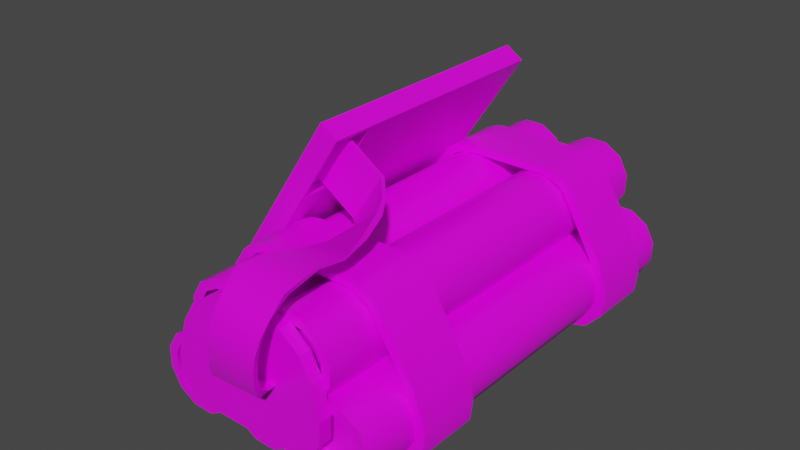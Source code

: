 # Source: TimeBomb.blend  (saved by Blender 3.5.10; exported with 4.5.12 LTS)
import bpy
from mathutils import Matrix  # noqa: F401  (used for matrix-valued properties, if any)

bpy.ops.wm.read_factory_settings(use_empty=True)
scene = bpy.context.scene
scene.name = 'Scene'

# ---- collections
col_collection = bpy.data.collections.new('Collection'); scene.collection.children.link(col_collection)

# ---- images (referenced by path relative to the original .blend; pixels are not part of the script)
import os
ASSET_DIR = os.environ.get("B2B_ASSET_DIR", "")  # directory of the original .blend (textures are referenced by path, not embedded)
HERE = os.path.dirname(os.path.abspath(__file__))  # packed textures are extracted next to this script under _unpacked/

def load_image(name, relpath, width, height, colorspace="sRGB"):
    """Load a texture the original file referenced (path relative to the .blend, or extracted next to this script)."""
    p = next((c for c in (os.path.join(HERE, relpath), os.path.join(ASSET_DIR, relpath)) if relpath and os.path.exists(c)), "")
    if p:
        img = bpy.data.images.load(p, check_existing=True)
        img.name = name
    else:  # same state as the original file: an image datablock whose file is absent (Cycles renders it pink)
        img = bpy.data.images.new(name, width, height)
        img.source = "FILE"
        img.filepath = "//" + (relpath or name)
    img.colorspace_settings.name = colorspace
    return img
img_untitled = load_image('Untitled', 'TimeBomb.png', 1024, 1024, 'sRGB')

# ---- materials (node trees are filled in below, after node groups)
mat_material = bpy.data.materials.new('Material')
mat_material.alpha_threshold = 0.0
mat_material.use_transparent_shadow = False
mat_material.line_color = (0.0, 0.0, 0.0, 1.0)

# ---- node groups
ng_auto_smooth = bpy.data.node_groups.new('Auto Smooth', 'GeometryNodeTree')
_s = ng_auto_smooth.interface.new_socket(name='Geometry', in_out='OUTPUT', socket_type='NodeSocketGeometry')
_s = ng_auto_smooth.interface.new_socket(name='Geometry', in_out='INPUT', socket_type='NodeSocketGeometry')
_s = ng_auto_smooth.interface.new_socket(name='Angle', in_out='INPUT', socket_type='NodeSocketFloat')
_s.subtype = 'ANGLE'
_s.min_value = 0.0
_s.max_value = 3.142
ng_auto_smooth.is_modifier = True
_N = ng_auto_smooth.nodes; _L = ng_auto_smooth.links
n0 = _N.new('NodeGroupOutput'); n0.name = 'Group Output'; n0.location = (480, -100)
n1 = _N.new('NodeGroupInput'); n1.name = 'Group Input'; n1.location = (-420, -300)
n2 = _N.new('NodeGroupInput'); n2.name = 'Group Input.001'; n2.location = (-60, -100)
n3 = _N.new('GeometryNodeSetShadeSmooth'); n3.name = 'Set Shade Smooth'; n3.location = (120, -100)
n3.domain = 'EDGE'
n4 = _N.new('GeometryNodeSetShadeSmooth'); n4.name = 'Set Shade Smooth.001'; n4.location = (300, -100)
n5 = _N.new('GeometryNodeInputMeshEdgeAngle'); n5.name = 'Edge Angle'; n5.location = (-420, -220)
n6 = _N.new('GeometryNodeInputEdgeSmooth'); n6.name = 'Is Edge Smooth'; n6.location = (-60, -160)
n7 = _N.new('GeometryNodeInputShadeSmooth'); n7.name = 'Is Face Smooth'; n7.location = (-240, -340)
n8 = _N.new('FunctionNodeBooleanMath'); n8.name = 'Boolean Math'; n8.location = (-60, -220)
n9 = _N.new('FunctionNodeCompare'); n9.name = 'Compare'; n9.location = (-240, -180)
n9.operation = 'LESS_EQUAL'
_L.new(n5.outputs[0], n9.inputs[0])
_L.new(n4.outputs[0], n0.inputs[0])
_L.new(n1.outputs[1], n9.inputs[1])
_L.new(n9.outputs[0], n8.inputs[0])
_L.new(n7.outputs[0], n8.inputs[1])
_L.new(n2.outputs[0], n3.inputs[0])
_L.new(n6.outputs[0], n3.inputs[1])
_L.new(n3.outputs[0], n4.inputs[0])
_L.new(n8.outputs[0], n3.inputs[2])
n0.is_active_output = True

# ---- material node trees
mat_material.use_nodes = True; mat_material.node_tree.nodes.clear()
_N = mat_material.node_tree.nodes; _L = mat_material.node_tree.links
n0 = _N.new('ShaderNodeOutputMaterial'); n0.name = 'Material Output'; n0.location = (300, 300)
n1 = _N.new('ShaderNodeBsdfPrincipled'); n1.name = 'Principled BSDF'; n1.location = (10, 300)
n1.distribution = 'GGX'
n1.subsurface_method = 'BURLEY'
n1.inputs[2].default_value = 0.4
n1.inputs[3].default_value = 1.45
n1.inputs[27].default_value = (0.0, 0.0, 0.0, 1.0)
n1.inputs[28].default_value = 1.0
n2 = _N.new('ShaderNodeTexImage'); n2.name = 'Image Texture'; n2.location = (-280, 275)
n2.image = img_untitled
_L.new(n1.outputs[0], n0.inputs[0])
_L.new(n2.outputs[0], n1.inputs[0])
n0.is_active_output = True

# ---- world
world_world = bpy.data.worlds.new('World'); scene.world = world_world
world_world.use_nodes = True; world_world.node_tree.nodes.clear()
_N = world_world.node_tree.nodes; _L = world_world.node_tree.links
n0 = _N.new('ShaderNodeOutputWorld'); n0.name = 'World Output'; n0.location = (300, 300)
n1 = _N.new('ShaderNodeBackground'); n1.name = 'Background'; n1.location = (10, 300)
n1.inputs[0].default_value = (0.05088, 0.05088, 0.05088, 1.0)
_L.new(n1.outputs[0], n0.inputs[0])
n0.is_active_output = True
world_world.color = (0.05088, 0.05088, 0.05088)
world_world.use_sun_shadow = False
world_world.sun_shadow_jitter_overblur = 0.0

# ---- meshes
me_cylinder_008 = bpy.data.meshes.new('Cylinder.008')
me_cylinder_008.from_pydata([(0.03137, 0.5328, 0.21), (0.03137, -0.5586, 0.21), (0.07443, 0.5328, 0.1838), (0.07443, -0.5586, 0.1838), (0.09858, 0.5328, 0.1395), (0.09858, -0.5586, 0.1395), (0.09736, 0.5328, 0.08906), (0.09736, -0.5586, 0.08906), (0.07109, 0.5328, 0.046), (0.07109, -0.5586, 0.046), (0.02681, 0.5328, 0.02184), (0.02681, -0.5586, 0.02184), (-0.02362, 0.5328, 0.02307), (-0.02362, -0.5586, 0.02307), (-0.06668, 0.5328, 0.04934), (-0.06668, -0.5586, 0.04934), (-0.09084, 0.5328, 0.09362), (-0.09084, -0.5586, 0.09362), (-0.08962, 0.5328, 0.144), (-0.08962, -0.5586, 0.144), (-0.06335, 0.5328, 0.1871), (-0.06335, -0.5586, 0.1871), (-0.01906, 0.5328, 0.2113), (-0.01906, -0.5586, 0.2113), (0.05809, -0.5586, 0.1682), (0.025, -0.5586, 0.1884), (0.07665, -0.5586, 0.1342), (0.07571, -0.5586, 0.09543), (0.05552, -0.5586, 0.06234), (0.0215, -0.5586, 0.04378), (-0.01725, -0.5586, 0.04472), (-0.05034, -0.5586, 0.06491), (-0.0689, -0.5586, 0.09893), (-0.06796, -0.5586, 0.1377), (-0.04778, -0.5586, 0.1708), (-0.01375, -0.5586, 0.1893), (0.05809, -0.5206, 0.1682), (0.025, -0.5206, 0.1884), (0.07665, -0.5206, 0.1342), (0.07571, -0.5206, 0.09543), (0.05552, -0.5206, 0.06234), (0.0215, -0.5206, 0.04378), (-0.01725, -0.5206, 0.04472), (-0.05034, -0.5206, 0.06491), (-0.0689, -0.5206, 0.09893), (-0.06796, -0.5206, 0.1377), (-0.04778, -0.5206, 0.1708), (-0.01375, -0.5206, 0.1893), (0.02539, 0.5328, 0.1897), (0.05909, 0.5328, 0.1692), (0.07799, 0.5328, 0.1345), (0.07704, 0.5328, 0.09504), (0.05648, 0.5328, 0.06134), (0.02182, 0.5328, 0.04244), (-0.01764, 0.5328, 0.04339), (-0.05134, 0.5328, 0.06395), (-0.07025, 0.5328, 0.09861), (-0.06929, 0.5328, 0.1381), (-0.04873, 0.5328, 0.1718), (-0.01408, 0.5328, 0.1907), (0.02539, 0.4937, 0.1897), (0.05909, 0.4937, 0.1692), (0.07799, 0.4937, 0.1345), (0.07704, 0.4937, 0.09504), (0.05648, 0.4937, 0.06134), (0.02182, 0.4937, 0.04244), (-0.01764, 0.4937, 0.04339), (-0.05134, 0.4937, 0.06395), (-0.07025, 0.4937, 0.09861), (-0.06929, 0.4937, 0.1381), (-0.04873, 0.4937, 0.1718), (-0.01408, 0.4937, 0.1907), (-0.1573, 0.5328, 0.21), (-0.1573, -0.5586, 0.21), (-0.1143, 0.5328, 0.1838), (-0.1143, -0.5586, 0.1838), (-0.09011, 0.5328, 0.1395), (-0.09011, -0.5586, 0.1395), (-0.09133, 0.5328, 0.08906), (-0.09133, -0.5586, 0.08906), (-0.1176, 0.5328, 0.046), (-0.1176, -0.5586, 0.046), (-0.1619, 0.5328, 0.02184), (-0.1619, -0.5586, 0.02184), (-0.2123, 0.5328, 0.02307), (-0.2123, -0.5586, 0.02307), (-0.2554, 0.5328, 0.04934), (-0.2554, -0.5586, 0.04934), (-0.2795, 0.5328, 0.09362), (-0.2795, -0.5586, 0.09362), (-0.2783, 0.5328, 0.144), (-0.2783, -0.5586, 0.144), (-0.252, 0.5328, 0.1871), (-0.252, -0.5586, 0.1871), (-0.2078, 0.5328, 0.2113), (-0.2078, -0.5586, 0.2113), (-0.1306, -0.5586, 0.1682), (-0.1637, -0.5586, 0.1884), (-0.112, -0.5586, 0.1342), (-0.113, -0.5586, 0.09543), (-0.1332, -0.5586, 0.06234), (-0.1672, -0.5586, 0.04378), (-0.2059, -0.5586, 0.04472), (-0.239, -0.5586, 0.06491), (-0.2576, -0.5586, 0.09893), (-0.2567, -0.5586, 0.1377), (-0.2365, -0.5586, 0.1708), (-0.2024, -0.5586, 0.1893), (-0.1306, -0.5206, 0.1682), (-0.1637, -0.5206, 0.1884), (-0.112, -0.5206, 0.1342), (-0.113, -0.5206, 0.09543), (-0.1332, -0.5206, 0.06234), (-0.1672, -0.5206, 0.04378), (-0.2059, -0.5206, 0.04472), (-0.239, -0.5206, 0.06491), (-0.2576, -0.5206, 0.09893), (-0.2567, -0.5206, 0.1377), (-0.2365, -0.5206, 0.1708), (-0.2024, -0.5206, 0.1893), (-0.1633, 0.5328, 0.1897), (-0.1296, 0.5328, 0.1692), (-0.1107, 0.5328, 0.1345), (-0.1117, 0.5328, 0.09504), (-0.1322, 0.5328, 0.06134), (-0.1669, 0.5328, 0.04244), (-0.2063, 0.5328, 0.04339), (-0.24, 0.5328, 0.06395), (-0.2589, 0.5328, 0.09861), (-0.258, 0.5328, 0.1381), (-0.2374, 0.5328, 0.1718), (-0.2028, 0.5328, 0.1907), (-0.1633, 0.4937, 0.1897), (-0.1296, 0.4937, 0.1692), (-0.1107, 0.4937, 0.1345), (-0.1117, 0.4937, 0.09504), (-0.1322, 0.4937, 0.06134), (-0.1669, 0.4937, 0.04244), (-0.2063, 0.4937, 0.04339), (-0.24, 0.4937, 0.06395), (-0.2589, 0.4937, 0.09861), (-0.258, 0.4937, 0.1381), (-0.2374, 0.4937, 0.1718), (-0.2028, 0.4937, 0.1907), (0.2189, 0.5328, 0.21), (0.2189, -0.5586, 0.21), (0.262, 0.5328, 0.1838), (0.262, -0.5586, 0.1838), (0.2861, 0.5328, 0.1395), (0.2861, -0.5586, 0.1395), (0.2849, 0.5328, 0.08906), (0.2849, -0.5586, 0.08906), (0.2586, 0.5328, 0.046), (0.2586, -0.5586, 0.046), (0.2143, 0.5328, 0.02184), (0.2143, -0.5586, 0.02184), (0.1639, 0.5328, 0.02307), (0.1639, -0.5586, 0.02307), (0.1208, 0.5328, 0.04934), (0.1208, -0.5586, 0.04934), (0.09669, 0.5328, 0.09362), (0.09669, -0.5586, 0.09362), (0.09791, 0.5328, 0.144), (0.09791, -0.5586, 0.144), (0.1242, 0.5328, 0.1871), (0.1242, -0.5586, 0.1871), (0.1685, 0.5328, 0.2113), (0.1685, -0.5586, 0.2113), (0.2456, -0.5586, 0.1682), (0.2125, -0.5586, 0.1884), (0.2642, -0.5586, 0.1342), (0.2632, -0.5586, 0.09543), (0.2431, -0.5586, 0.06234), (0.209, -0.5586, 0.04378), (0.1703, -0.5586, 0.04472), (0.1372, -0.5586, 0.06491), (0.1186, -0.5586, 0.09893), (0.1196, -0.5586, 0.1377), (0.1398, -0.5586, 0.1708), (0.1738, -0.5586, 0.1893), (0.2456, -0.5206, 0.1682), (0.2125, -0.5206, 0.1884), (0.2642, -0.5206, 0.1342), (0.2632, -0.5206, 0.09543), (0.2431, -0.5206, 0.06234), (0.209, -0.5206, 0.04378), (0.1703, -0.5206, 0.04472), (0.1372, -0.5206, 0.06491), (0.1186, -0.5206, 0.09893), (0.1196, -0.5206, 0.1377), (0.1398, -0.5206, 0.1708), (0.1738, -0.5206, 0.1893), (0.2129, 0.5328, 0.1897), (0.2466, 0.5328, 0.1692), (0.2655, 0.5328, 0.1345), (0.2646, 0.5328, 0.09504), (0.244, 0.5328, 0.06134), (0.2094, 0.5328, 0.04244), (0.1699, 0.5328, 0.04339), (0.1362, 0.5328, 0.06395), (0.1173, 0.5328, 0.09861), (0.1182, 0.5328, 0.1381), (0.1388, 0.5328, 0.1718), (0.1735, 0.5328, 0.1907), (0.2129, 0.4937, 0.1897), (0.2466, 0.4937, 0.1692), (0.2655, 0.4937, 0.1345), (0.2646, 0.4937, 0.09504), (0.244, 0.4937, 0.06134), (0.2094, 0.4937, 0.04244), (0.1699, 0.4937, 0.04339), (0.1362, 0.4937, 0.06395), (0.1173, 0.4937, 0.09861), (0.1182, 0.4937, 0.1381), (0.1388, 0.4937, 0.1718), (0.1735, 0.4937, 0.1907), (-0.06065, 0.5328, 0.3719), (-0.06065, -0.5586, 0.3719), (-0.01759, 0.5328, 0.3457), (-0.01759, -0.5586, 0.3457), (0.006568, 0.5328, 0.3014), (0.006568, -0.5586, 0.3014), (0.005347, 0.5328, 0.251), (0.005347, -0.5586, 0.251), (-0.02092, 0.5328, 0.2079), (-0.02092, -0.5586, 0.2079), (-0.06521, 0.5328, 0.1837), (-0.06521, -0.5586, 0.1837), (-0.1156, 0.5328, 0.185), (-0.1156, -0.5586, 0.185), (-0.1587, 0.5328, 0.2112), (-0.1587, -0.5586, 0.2112), (-0.1829, 0.5328, 0.2555), (-0.1829, -0.5586, 0.2555), (-0.1816, 0.5328, 0.306), (-0.1816, -0.5586, 0.306), (-0.1554, 0.5328, 0.349), (-0.1554, -0.5586, 0.349), (-0.1111, 0.5328, 0.3732), (-0.1111, -0.5586, 0.3732), (-0.03393, -0.5586, 0.3301), (-0.06702, -0.5586, 0.3503), (-0.01537, -0.5586, 0.2961), (-0.01631, -0.5586, 0.2573), (-0.03649, -0.5586, 0.2242), (-0.07052, -0.5586, 0.2057), (-0.1093, -0.5586, 0.2066), (-0.1424, -0.5586, 0.2268), (-0.1609, -0.5586, 0.2608), (-0.16, -0.5586, 0.2996), (-0.1398, -0.5586, 0.3327), (-0.1058, -0.5586, 0.3512), (-0.03393, -0.5206, 0.3301), (-0.06702, -0.5206, 0.3503), (-0.01537, -0.5206, 0.2961), (-0.01631, -0.5206, 0.2573), (-0.03649, -0.5206, 0.2242), (-0.07052, -0.5206, 0.2057), (-0.1093, -0.5206, 0.2066), (-0.1424, -0.5206, 0.2268), (-0.1609, -0.5206, 0.2608), (-0.16, -0.5206, 0.2996), (-0.1398, -0.5206, 0.3327), (-0.1058, -0.5206, 0.3512), (-0.06663, 0.5328, 0.3516), (-0.03293, 0.5328, 0.3311), (-0.01402, 0.5328, 0.2964), (-0.01498, 0.5328, 0.2569), (-0.03554, 0.5328, 0.2232), (-0.07019, 0.5328, 0.2043), (-0.1097, 0.5328, 0.2053), (-0.1434, 0.5328, 0.2259), (-0.1623, 0.5328, 0.2605), (-0.1613, 0.5328, 0.3), (-0.1407, 0.5328, 0.3337), (-0.1061, 0.5328, 0.3526), (-0.06663, 0.4937, 0.3516), (-0.03293, 0.4937, 0.3311), (-0.01402, 0.4937, 0.2964), (-0.01498, 0.4937, 0.2569), (-0.03554, 0.4937, 0.2232), (-0.07019, 0.4937, 0.2043), (-0.1097, 0.4937, 0.2053), (-0.1434, 0.4937, 0.2259), (-0.1623, 0.4937, 0.2605), (-0.1613, 0.4937, 0.3), (-0.1407, 0.4937, 0.3337), (-0.1061, 0.4937, 0.3526), (0.1269, 0.5328, 0.3719), (0.1269, -0.5586, 0.3719), (0.1699, 0.5328, 0.3457), (0.1699, -0.5586, 0.3457), (0.1941, 0.5328, 0.3014), (0.1941, -0.5586, 0.3014), (0.1929, 0.5328, 0.251), (0.1929, -0.5586, 0.251), (0.1666, 0.5328, 0.2079), (0.1666, -0.5586, 0.2079), (0.1223, 0.5328, 0.1837), (0.1223, -0.5586, 0.1837), (0.07189, 0.5328, 0.185), (0.07189, -0.5586, 0.185), (0.02883, 0.5328, 0.2112), (0.02883, -0.5586, 0.2112), (0.004674, 0.5328, 0.2555), (0.004674, -0.5586, 0.2555), (0.005895, 0.5328, 0.306), (0.005895, -0.5586, 0.306), (0.03217, 0.5328, 0.349), (0.03217, -0.5586, 0.349), (0.07645, 0.5328, 0.3732), (0.07645, -0.5586, 0.3732), (0.1536, -0.5586, 0.3301), (0.1205, -0.5586, 0.3503), (0.1722, -0.5586, 0.2961), (0.1712, -0.5586, 0.2573), (0.151, -0.5586, 0.2242), (0.117, -0.5586, 0.2057), (0.07826, -0.5586, 0.2066), (0.04517, -0.5586, 0.2268), (0.02661, -0.5586, 0.2608), (0.02755, -0.5586, 0.2996), (0.04773, -0.5586, 0.3327), (0.08176, -0.5586, 0.3512), (0.1536, -0.5206, 0.3301), (0.1205, -0.5206, 0.3503), (0.1722, -0.5206, 0.2961), (0.1712, -0.5206, 0.2573), (0.151, -0.5206, 0.2242), (0.117, -0.5206, 0.2057), (0.07826, -0.5206, 0.2066), (0.04517, -0.5206, 0.2268), (0.02661, -0.5206, 0.2608), (0.02755, -0.5206, 0.2996), (0.04773, -0.5206, 0.3327), (0.08176, -0.5206, 0.3512), (0.1209, 0.5328, 0.3516), (0.1546, 0.5328, 0.3311), (0.1735, 0.5328, 0.2964), (0.1725, 0.5328, 0.2569), (0.152, 0.5328, 0.2232), (0.1173, 0.5328, 0.2043), (0.07787, 0.5328, 0.2053), (0.04417, 0.5328, 0.2259), (0.02527, 0.5328, 0.2605), (0.02622, 0.5328, 0.3), (0.04678, 0.5328, 0.3337), (0.08144, 0.5328, 0.3526), (0.1209, 0.4937, 0.3516), (0.1546, 0.4937, 0.3311), (0.1735, 0.4937, 0.2964), (0.1725, 0.4937, 0.2569), (0.152, 0.4937, 0.2232), (0.1173, 0.4937, 0.2043), (0.07787, 0.4937, 0.2053), (0.04417, 0.4937, 0.2259), (0.02527, 0.4937, 0.2605), (0.02622, 0.4937, 0.3), (0.04678, 0.4937, 0.3337), (0.08144, 0.4937, 0.3526), (-0.2558, -0.4198, 0.2014), (-0.2558, -0.2621, 0.2014), (0.2565, -0.2621, 0.2014), (0.2565, -0.4198, 0.2014), (-0.2811, -0.4198, 0.1276), (-0.1851, -0.4198, 0.02004), (-0.2748, -0.4198, 0.07383), (-0.238, -0.4198, 0.03445), (-0.1851, -0.2621, 0.02004), (-0.2811, -0.2621, 0.1276), (-0.238, -0.2621, 0.03445), (-0.2748, -0.2621, 0.07383), (0.1858, -0.4198, 0.02004), (0.2818, -0.4198, 0.1276), (0.2387, -0.4198, 0.03445), (0.2755, -0.4198, 0.07383), (0.2818, -0.2621, 0.1276), (0.1858, -0.2621, 0.02004), (0.2755, -0.2621, 0.07383), (0.2387, -0.2621, 0.03445), (-0.0946, -0.4198, 0.3747), (-0.1595, -0.4198, 0.3446), (-0.1177, -0.4198, 0.3707), (-0.1415, -0.4198, 0.3596), (-0.1595, -0.2621, 0.3446), (-0.0946, -0.2621, 0.3747), (-0.1415, -0.2621, 0.3596), (-0.1177, -0.2621, 0.3707), (0.1754, -0.4198, 0.3446), (0.1104, -0.4198, 0.3747), (0.1573, -0.4198, 0.3596), (0.1336, -0.4198, 0.3707), (0.1104, -0.2621, 0.3747), (0.1754, -0.2621, 0.3446), (0.1336, -0.2621, 0.3707), (0.1573, -0.2621, 0.3596), (0.2829, -0.2621, 0.2004), (0.2829, -0.4198, 0.2004), (-0.2829, -0.4198, 0.2004), (-0.2829, -0.2621, 0.2004), (-0.2632, -0.2621, 0.01592), (-0.2048, -0.2621, 0.0), (-0.2048, -0.4198, -7.451e-09), (-0.2632, -0.4198, 0.01592), (-0.3039, -0.2621, 0.05941), (-0.3039, -0.4198, 0.05941), (-0.3109, -0.2621, 0.1188), (-0.3109, -0.4198, 0.1188), (0.2632, -0.4198, 0.01592), (0.2048, -0.4198, 7.451e-09), (0.2048, -0.2621, 0.0), (0.2632, -0.2621, 0.01592), (0.3039, -0.4198, 0.05941), (0.3039, -0.2621, 0.05941), (0.3109, -0.4198, 0.1188), (0.3109, -0.2621, 0.1188), (-0.1304, -0.4198, 0.3873), (-0.1049, -0.4198, 0.3917), (-0.1049, -0.2621, 0.3917), (-0.1304, -0.2621, 0.3873), (-0.1567, -0.4198, 0.3751), (-0.1567, -0.2621, 0.3751), (-0.1766, -0.4198, 0.3584), (-0.1766, -0.2621, 0.3584), (0.1471, -0.2621, 0.3873), (0.1216, -0.2621, 0.3917), (0.1216, -0.4198, 0.3917), (0.1471, -0.4198, 0.3873), (0.1734, -0.2621, 0.3751), (0.1734, -0.4198, 0.3751), (0.1933, -0.2621, 0.3584), (0.1933, -0.4198, 0.3584), (-0.2558, 0.2621, 0.2014), (-0.2558, 0.4198, 0.2014), (0.2565, 0.4198, 0.2014), (0.2565, 0.2621, 0.2014), (-0.2811, 0.2621, 0.1276), (-0.1851, 0.2621, 0.02004), (-0.2748, 0.2621, 0.07383), (-0.238, 0.2621, 0.03445), (-0.1851, 0.4198, 0.02004), (-0.2811, 0.4198, 0.1276), (-0.238, 0.4198, 0.03445), (-0.2748, 0.4198, 0.07383), (0.1858, 0.2621, 0.02004), (0.2818, 0.2621, 0.1276), (0.2387, 0.2621, 0.03445), (0.2755, 0.2621, 0.07383), (0.2818, 0.4198, 0.1276), (0.1858, 0.4198, 0.02004), (0.2755, 0.4198, 0.07383), (0.2387, 0.4198, 0.03445), (-0.0946, 0.2621, 0.3747), (-0.1595, 0.2621, 0.3446), (-0.1177, 0.2621, 0.3707), (-0.1415, 0.2621, 0.3596), (-0.1595, 0.4198, 0.3446), (-0.0946, 0.4198, 0.3747), (-0.1415, 0.4198, 0.3596), (-0.1177, 0.4198, 0.3707), (0.1754, 0.2621, 0.3446), (0.1104, 0.2621, 0.3747), (0.1573, 0.2621, 0.3596), (0.1336, 0.2621, 0.3707), (0.1104, 0.4198, 0.3747), (0.1754, 0.4198, 0.3446), (0.1336, 0.4198, 0.3707), (0.1573, 0.4198, 0.3596), (0.2829, 0.4198, 0.2004), (0.2829, 0.2621, 0.2004), (-0.2829, 0.2621, 0.2004), (-0.2829, 0.4198, 0.2004), (-0.2632, 0.4198, 0.01592), (-0.2048, 0.4198, -7.451e-09), (-0.2048, 0.2621, 0.0), (-0.2632, 0.2621, 0.01592), (-0.3039, 0.4198, 0.05941), (-0.3039, 0.2621, 0.05941), (-0.3109, 0.4198, 0.1188), (-0.3109, 0.2621, 0.1188), (0.2632, 0.2621, 0.01592), (0.2048, 0.2621, 7.451e-09), (0.2048, 0.4198, -7.451e-09), (0.2632, 0.4198, 0.01592), (0.3039, 0.2621, 0.05941), (0.3039, 0.4198, 0.05941), (0.3109, 0.2621, 0.1188), (0.3109, 0.4198, 0.1188), (-0.1304, 0.2621, 0.3873), (-0.1049, 0.2621, 0.3917), (-0.1049, 0.4198, 0.3917), (-0.1304, 0.4198, 0.3873), (-0.1567, 0.2621, 0.3751), (-0.1567, 0.4198, 0.3751), (-0.1766, 0.2621, 0.3584), (-0.1766, 0.4198, 0.3584), (0.1471, 0.4198, 0.3873), (0.1216, 0.4198, 0.3917), (0.1216, 0.2621, 0.3917), (0.1471, 0.2621, 0.3873), (0.1734, 0.4198, 0.3751), (0.1734, 0.2621, 0.3751), (0.1933, 0.4198, 0.3584), (0.1933, 0.2621, 0.3584), (-0.2594, -0.3138, 0.3167), (-0.0453, -0.3138, 0.6418), (-0.2594, 0.3291, 0.3167), (-0.0453, 0.3291, 0.6418), (-0.2171, -0.3138, 0.2883), (-0.003012, -0.3138, 0.6134), (-0.2171, 0.3291, 0.2883), (-0.003012, 0.3291, 0.6134), (-0.246, 0.3056, 0.3366), (-0.246, -0.2903, 0.3366), (-0.05866, -0.2903, 0.6219), (-0.05866, 0.3056, 0.6219), (-0.2236, 0.3056, 0.3215), (-0.2236, -0.2903, 0.3215), (-0.03623, -0.2903, 0.6069), (-0.03623, 0.3056, 0.6069), (-0.3972, 0.3291, 0.1077), (-0.3972, -0.3138, 0.1077), (-0.3549, 0.3291, 0.07932), (-0.3549, -0.3138, 0.07932), (-0.1101, 0.3291, 0.4509), (-0.1101, -0.3138, 0.4509), (-0.1101, -0.2055, 0.4509), (-0.003012, -0.2055, 0.6134), (-0.008681, -0.2112, 0.6048), (-0.008681, -0.308, 0.6048), (-0.1044, -0.308, 0.4595), (-0.1044, -0.2112, 0.4595), (-0.02481, -0.2112, 0.6154), (-0.02481, -0.308, 0.6154), (-0.1205, -0.308, 0.4701), (-0.1205, -0.2112, 0.4701), (-0.03478, -0.2485, 0.6003), (-0.03478, -0.2597, 0.6003), (-0.1105, -0.2597, 0.4852), (-0.1105, -0.2485, 0.4852), (0.06414, -0.2485, 0.5351), (0.06414, -0.2597, 0.5351), (-0.01162, -0.2597, 0.4201), (-0.01162, -0.2485, 0.4201), (0.1268, -0.3283, 0.4974), (0.1202, -0.337, 0.5059), (0.02059, -0.3116, 0.4142), (0.02721, -0.3029, 0.4058), (0.1434, -0.4551, 0.459), (0.1449, -0.449, 0.4672), (0.01152, -0.4368, 0.4349), (0.01005, -0.443, 0.4268), (0.1214, -0.5818, 0.4351), (0.1239, -0.5947, 0.443), (-0.01306, -0.5823, 0.4502), (-0.0156, -0.5695, 0.4424), (0.1273, -0.639, 0.4058), (-0.009969, -0.628, 0.4049), (-0.00439, -0.6369, 0.4076), (0.1329, -0.6479, 0.4085), (0.09806, -0.2829, 0.5095), (0.01038, -0.2702, 0.4062), (0.01039, -0.2828, 0.4094), (0.09808, -0.2955, 0.5127), (0.02301, -0.3695, 0.4128), (0.01809, -0.3731, 0.423), (0.1346, -0.3919, 0.485), (0.1395, -0.3883, 0.4748), (-0.004314, -0.5012, 0.4428), (-0.005018, -0.5105, 0.4476), (0.1303, -0.522, 0.4642), (0.131, -0.5128, 0.4593), (-0.0692, -0.592, 0.2048), (-0.07751, -0.592, 0.2222), (0.08219, -0.592, 0.2222), (0.06104, -0.592, 0.2048), (-0.2004, -0.592, 0.185), (-0.1214, -0.592, 0.07752), (-0.1449, -0.592, 0.1464), (-0.2021, -0.592, 0.1313), (-0.1732, -0.592, 0.09192), (-0.1214, -0.5597, 0.07752), (-0.2004, -0.5597, 0.185), (-0.1732, -0.5597, 0.09192), (-0.2021, -0.5597, 0.1313), (0.1079, -0.592, 0.07752), (0.1949, -0.592, 0.1872), (0.1325, -0.592, 0.1478), (0.1608, -0.592, 0.09221), (0.1926, -0.592, 0.1324), (0.1949, -0.5597, 0.1872), (0.1079, -0.5597, 0.07752), (0.1926, -0.5597, 0.1324), (0.1608, -0.5597, 0.09221), (-0.03175, -0.592, 0.3715), (-0.1749, -0.592, 0.2663), (-0.09826, -0.592, 0.2703), (-0.09125, -0.592, 0.3574), (-0.1436, -0.592, 0.3189), (-0.1749, -0.5597, 0.2663), (-0.03175, -0.5597, 0.3715), (-0.1436, -0.5597, 0.3189), (-0.09125, -0.5597, 0.3574), (0.177, -0.592, 0.2641), (0.04182, -0.592, 0.3715), (0.1053, -0.592, 0.2717), (0.1497, -0.592, 0.3178), (0.1003, -0.592, 0.3571), (0.04182, -0.5597, 0.3715), (0.177, -0.5597, 0.2641), (0.1003, -0.5597, 0.3571), (0.1497, -0.5597, 0.3178), (0.1127, -0.6625, 0.2961), (0.1227, -0.6553, 0.3712), (0.1179, -0.6639, 0.3354), (0.1274, -0.664, 0.3785), (0.1156, -0.6754, 0.3067), (0.1216, -0.6744, 0.3443), (-0.009886, -0.6531, 0.3776), (-0.02013, -0.6656, 0.3055), (-0.0153, -0.6638, 0.3433), (-0.01462, -0.6444, 0.3703), (-0.02284, -0.6534, 0.295), (-0.01887, -0.6535, 0.3345), (-0.05901, -0.6112, 0.2227), (-0.0259, -0.6481, 0.261), (-0.03699, -0.6348, 0.2342), (-0.02599, -0.6596, 0.2522), (-0.0518, -0.6202, 0.2086), (-0.03532, -0.6463, 0.2234), (0.08632, -0.6342, 0.2211), (0.1104, -0.6704, 0.2718), (0.101, -0.6575, 0.2408), (0.1106, -0.6594, 0.2804), (0.09315, -0.62, 0.2319), (0.1034, -0.6447, 0.2506)], [], [(0, 1, 3, 2), (2, 3, 5, 4), (4, 5, 7, 6), (6, 7, 9, 8), (8, 9, 11, 10), (10, 11, 13, 12), (12, 13, 15, 14), (14, 15, 17, 16), (16, 17, 19, 18), (18, 19, 21, 20), (19, 17, 32, 33), (20, 21, 23, 22), (22, 23, 1, 0), (12, 14, 55, 54), (24, 25, 37, 36), (17, 15, 31, 32), (15, 13, 30, 31), (13, 11, 29, 30), (11, 9, 28, 29), (9, 7, 27, 28), (1, 23, 35, 25), (3, 1, 25, 24), (7, 5, 26, 27), (23, 21, 34, 35), (5, 3, 24, 26), (21, 19, 33, 34), (36, 37, 47, 46, 45, 44, 43, 42, 41, 40, 39, 38), (32, 31, 43, 44), (29, 28, 40, 41), (25, 35, 47, 37), (26, 24, 36, 38), (33, 32, 44, 45), (30, 29, 41, 42), (27, 26, 38, 39), (34, 33, 45, 46), (31, 30, 42, 43), (28, 27, 39, 40), (35, 34, 46, 47), (51, 52, 64, 63), (10, 12, 54, 53), (8, 10, 53, 52), (6, 8, 52, 51), (22, 0, 48, 59), (0, 2, 49, 48), (4, 6, 51, 50), (20, 22, 59, 58), (2, 4, 50, 49), (18, 20, 58, 57), (16, 18, 57, 56), (14, 16, 56, 55), (60, 61, 62, 63, 64, 65, 66, 67, 68, 69, 70, 71), (58, 59, 71, 70), (48, 49, 61, 60), (55, 56, 68, 67), (52, 53, 65, 64), (59, 48, 60, 71), (49, 50, 62, 61), (56, 57, 69, 68), (53, 54, 66, 65), (50, 51, 63, 62), (57, 58, 70, 69), (54, 55, 67, 66), (72, 73, 75, 74), (74, 75, 77, 76), (76, 77, 79, 78), (78, 79, 81, 80), (80, 81, 83, 82), (82, 83, 85, 84), (84, 85, 87, 86), (86, 87, 89, 88), (88, 89, 91, 90), (90, 91, 93, 92), (91, 89, 104, 105), (92, 93, 95, 94), (94, 95, 73, 72), (84, 86, 127, 126), (96, 97, 109, 108), (89, 87, 103, 104), (87, 85, 102, 103), (85, 83, 101, 102), (83, 81, 100, 101), (81, 79, 99, 100), (73, 95, 107, 97), (75, 73, 97, 96), (79, 77, 98, 99), (95, 93, 106, 107), (77, 75, 96, 98), (93, 91, 105, 106), (108, 109, 119, 118, 117, 116, 115, 114, 113, 112, 111, 110), (104, 103, 115, 116), (101, 100, 112, 113), (97, 107, 119, 109), (98, 96, 108, 110), (105, 104, 116, 117), (102, 101, 113, 114), (99, 98, 110, 111), (106, 105, 117, 118), (103, 102, 114, 115), (100, 99, 111, 112), (107, 106, 118, 119), (123, 124, 136, 135), (82, 84, 126, 125), (80, 82, 125, 124), (78, 80, 124, 123), (94, 72, 120, 131), (72, 74, 121, 120), (76, 78, 123, 122), (92, 94, 131, 130), (74, 76, 122, 121), (90, 92, 130, 129), (88, 90, 129, 128), (86, 88, 128, 127), (132, 133, 134, 135, 136, 137, 138, 139, 140, 141, 142, 143), (130, 131, 143, 142), (120, 121, 133, 132), (127, 128, 140, 139), (124, 125, 137, 136), (131, 120, 132, 143), (121, 122, 134, 133), (128, 129, 141, 140), (125, 126, 138, 137), (122, 123, 135, 134), (129, 130, 142, 141), (126, 127, 139, 138), (144, 145, 147, 146), (146, 147, 149, 148), (148, 149, 151, 150), (150, 151, 153, 152), (152, 153, 155, 154), (154, 155, 157, 156), (156, 157, 159, 158), (158, 159, 161, 160), (160, 161, 163, 162), (162, 163, 165, 164), (163, 161, 176, 177), (164, 165, 167, 166), (166, 167, 145, 144), (156, 158, 199, 198), (168, 169, 181, 180), (161, 159, 175, 176), (159, 157, 174, 175), (157, 155, 173, 174), (155, 153, 172, 173), (153, 151, 171, 172), (145, 167, 179, 169), (147, 145, 169, 168), (151, 149, 170, 171), (167, 165, 178, 179), (149, 147, 168, 170), (165, 163, 177, 178), (180, 181, 191, 190, 189, 188, 187, 186, 185, 184, 183, 182), (176, 175, 187, 188), (173, 172, 184, 185), (169, 179, 191, 181), (170, 168, 180, 182), (177, 176, 188, 189), (174, 173, 185, 186), (171, 170, 182, 183), (178, 177, 189, 190), (175, 174, 186, 187), (172, 171, 183, 184), (179, 178, 190, 191), (195, 196, 208, 207), (154, 156, 198, 197), (152, 154, 197, 196), (150, 152, 196, 195), (166, 144, 192, 203), (144, 146, 193, 192), (148, 150, 195, 194), (164, 166, 203, 202), (146, 148, 194, 193), (162, 164, 202, 201), (160, 162, 201, 200), (158, 160, 200, 199), (204, 205, 206, 207, 208, 209, 210, 211, 212, 213, 214, 215), (202, 203, 215, 214), (192, 193, 205, 204), (199, 200, 212, 211), (196, 197, 209, 208), (203, 192, 204, 215), (193, 194, 206, 205), (200, 201, 213, 212), (197, 198, 210, 209), (194, 195, 207, 206), (201, 202, 214, 213), (198, 199, 211, 210), (216, 217, 219, 218), (218, 219, 221, 220), (220, 221, 223, 222), (222, 223, 225, 224), (224, 225, 227, 226), (226, 227, 229, 228), (228, 229, 231, 230), (230, 231, 233, 232), (232, 233, 235, 234), (234, 235, 237, 236), (235, 233, 248, 249), (236, 237, 239, 238), (238, 239, 217, 216), (228, 230, 271, 270), (240, 241, 253, 252), (233, 231, 247, 248), (231, 229, 246, 247), (229, 227, 245, 246), (227, 225, 244, 245), (225, 223, 243, 244), (217, 239, 251, 241), (219, 217, 241, 240), (223, 221, 242, 243), (239, 237, 250, 251), (221, 219, 240, 242), (237, 235, 249, 250), (252, 253, 263, 262, 261, 260, 259, 258, 257, 256, 255, 254), (248, 247, 259, 260), (245, 244, 256, 257), (241, 251, 263, 253), (242, 240, 252, 254), (249, 248, 260, 261), (246, 245, 257, 258), (243, 242, 254, 255), (250, 249, 261, 262), (247, 246, 258, 259), (244, 243, 255, 256), (251, 250, 262, 263), (267, 268, 280, 279), (226, 228, 270, 269), (224, 226, 269, 268), (222, 224, 268, 267), (238, 216, 264, 275), (216, 218, 265, 264), (220, 222, 267, 266), (236, 238, 275, 274), (218, 220, 266, 265), (234, 236, 274, 273), (232, 234, 273, 272), (230, 232, 272, 271), (276, 277, 278, 279, 280, 281, 282, 283, 284, 285, 286, 287), (274, 275, 287, 286), (264, 265, 277, 276), (271, 272, 284, 283), (268, 269, 281, 280), (275, 264, 276, 287), (265, 266, 278, 277), (272, 273, 285, 284), (269, 270, 282, 281), (266, 267, 279, 278), (273, 274, 286, 285), (270, 271, 283, 282), (288, 289, 291, 290), (290, 291, 293, 292), (292, 293, 295, 294), (294, 295, 297, 296), (296, 297, 299, 298), (298, 299, 301, 300), (300, 301, 303, 302), (302, 303, 305, 304), (304, 305, 307, 306), (306, 307, 309, 308), (307, 305, 320, 321), (308, 309, 311, 310), (310, 311, 289, 288), (300, 302, 343, 342), (312, 313, 325, 324), (305, 303, 319, 320), (303, 301, 318, 319), (301, 299, 317, 318), (299, 297, 316, 317), (297, 295, 315, 316), (289, 311, 323, 313), (291, 289, 313, 312), (295, 293, 314, 315), (311, 309, 322, 323), (293, 291, 312, 314), (309, 307, 321, 322), (324, 325, 335, 334, 333, 332, 331, 330, 329, 328, 327, 326), (320, 319, 331, 332), (317, 316, 328, 329), (313, 323, 335, 325), (314, 312, 324, 326), (321, 320, 332, 333), (318, 317, 329, 330), (315, 314, 326, 327), (322, 321, 333, 334), (319, 318, 330, 331), (316, 315, 327, 328), (323, 322, 334, 335), (339, 340, 352, 351), (298, 300, 342, 341), (296, 298, 341, 340), (294, 296, 340, 339), (310, 288, 336, 347), (288, 290, 337, 336), (292, 294, 339, 338), (308, 310, 347, 346), (290, 292, 338, 337), (306, 308, 346, 345), (304, 306, 345, 344), (302, 304, 344, 343), (348, 349, 350, 351, 352, 353, 354, 355, 356, 357, 358, 359), (346, 347, 359, 358), (336, 337, 349, 348), (343, 344, 356, 355), (340, 341, 353, 352), (347, 336, 348, 359), (337, 338, 350, 349), (344, 345, 357, 356), (341, 342, 354, 353), (338, 339, 351, 350), (345, 346, 358, 357), (342, 343, 355, 354), (392, 389, 380, 385), (362, 363, 388, 393), (360, 361, 384, 381), (396, 430, 431, 397), (415, 396, 397, 414), (398, 422, 423, 399), (376, 373, 363, 362), (368, 365, 372, 377), (368, 370, 367, 365), (370, 371, 366, 367), (371, 369, 364, 366), (372, 374, 379, 377), (374, 375, 378, 379), (375, 373, 376, 378), (364, 369, 361, 360), (380, 382, 387, 385), (382, 383, 386, 387), (383, 381, 384, 386), (392, 394, 391, 389), (394, 395, 390, 391), (395, 393, 388, 390), (425, 418, 417, 426), (401, 410, 409, 402), (401, 402, 403, 400), (400, 403, 405, 404), (404, 405, 407, 406), (409, 410, 411, 408), (408, 411, 413, 412), (412, 413, 415, 414), (407, 398, 399, 406), (417, 418, 419, 416), (416, 419, 421, 420), (420, 421, 423, 422), (425, 426, 427, 424), (424, 427, 429, 428), (428, 429, 431, 430), (368, 377, 410, 401), (384, 361, 399, 423), (394, 392, 425, 424), (372, 365, 402, 409), (392, 385, 418, 425), (374, 372, 409, 408), (363, 373, 414, 397), (362, 393, 430, 396), (389, 391, 427, 426), (376, 362, 396, 415), (377, 379, 411, 410), (382, 380, 417, 416), (395, 394, 424, 428), (370, 368, 401, 400), (375, 374, 408, 412), (391, 390, 429, 427), (385, 387, 419, 418), (379, 378, 413, 411), (365, 367, 403, 402), (393, 395, 428, 430), (383, 382, 416, 420), (373, 375, 412, 414), (390, 388, 431, 429), (371, 370, 400, 404), (387, 386, 421, 419), (378, 376, 415, 413), (367, 366, 405, 403), (388, 363, 397, 431), (381, 383, 420, 422), (364, 360, 398, 407), (380, 389, 426, 417), (369, 371, 404, 406), (386, 384, 423, 421), (361, 369, 406, 399), (360, 381, 422, 398), (366, 364, 407, 405), (464, 461, 452, 457), (434, 435, 460, 465), (432, 433, 456, 453), (468, 502, 503, 469), (487, 468, 469, 486), (470, 494, 495, 471), (448, 445, 435, 434), (440, 437, 444, 449), (440, 442, 439, 437), (442, 443, 438, 439), (443, 441, 436, 438), (444, 446, 451, 449), (446, 447, 450, 451), (447, 445, 448, 450), (436, 441, 433, 432), (452, 454, 459, 457), (454, 455, 458, 459), (455, 453, 456, 458), (464, 466, 463, 461), (466, 467, 462, 463), (467, 465, 460, 462), (497, 490, 489, 498), (473, 482, 481, 474), (473, 474, 475, 472), (472, 475, 477, 476), (476, 477, 479, 478), (481, 482, 483, 480), (480, 483, 485, 484), (484, 485, 487, 486), (479, 470, 471, 478), (489, 490, 491, 488), (488, 491, 493, 492), (492, 493, 495, 494), (497, 498, 499, 496), (496, 499, 501, 500), (500, 501, 503, 502), (440, 449, 482, 473), (456, 433, 471, 495), (466, 464, 497, 496), (444, 437, 474, 481), (464, 457, 490, 497), (446, 444, 481, 480), (435, 445, 486, 469), (434, 465, 502, 468), (461, 463, 499, 498), (448, 434, 468, 487), (449, 451, 483, 482), (454, 452, 489, 488), (467, 466, 496, 500), (442, 440, 473, 472), (447, 446, 480, 484), (463, 462, 501, 499), (457, 459, 491, 490), (451, 450, 485, 483), (437, 439, 475, 474), (465, 467, 500, 502), (455, 454, 488, 492), (445, 447, 484, 486), (462, 460, 503, 501), (443, 442, 472, 476), (459, 458, 493, 491), (450, 448, 487, 485), (439, 438, 477, 475), (460, 435, 469, 503), (453, 455, 492, 494), (436, 432, 470, 479), (452, 461, 498, 489), (441, 443, 476, 478), (458, 456, 495, 493), (433, 441, 478, 471), (432, 453, 494, 470), (438, 436, 479, 477), (506, 504, 513, 512), (506, 507, 511, 524, 510), (510, 524, 526, 525, 508), (508, 525, 509, 505, 504), (508, 504, 521, 523), (511, 507, 505, 509, 527), (514, 515, 519, 518), (507, 506, 512, 515), (504, 505, 514, 513), (505, 507, 515, 514), (517, 518, 519, 516), (512, 513, 517, 516), (515, 512, 516, 519), (513, 514, 518, 517), (520, 522, 523, 521), (506, 510, 522, 520), (504, 506, 520, 521), (510, 508, 523, 522), (527, 509, 529, 528), (531, 528, 532, 535), (527, 526, 524, 511), (526, 527, 528, 531), (525, 526, 531, 530), (509, 525, 530, 529), (533, 534, 538, 537), (529, 530, 534, 533), (530, 531, 535, 534), (528, 529, 533, 532), (538, 539, 543, 542), (534, 535, 539, 538), (532, 533, 537, 536), (535, 532, 536, 539), (561, 560, 544, 547), (536, 537, 541, 540), (539, 536, 540, 543), (537, 538, 542, 541), (565, 564, 551, 550), (563, 562, 546, 545), (562, 561, 547, 546), (560, 563, 545, 544), (569, 568, 555, 554), (567, 566, 549, 548), (564, 567, 548, 551), (566, 565, 550, 549), (556, 559, 615, 613), (571, 570, 553, 552), (568, 571, 552, 555), (570, 569, 554, 553), (619, 622, 625, 627), (574, 573, 624, 634), (622, 612, 633, 625), (552, 553, 559, 556), (554, 555, 557, 558), (553, 554, 558, 559), (555, 552, 556, 557), (559, 558, 618, 615), (616, 619, 627, 631), (557, 556, 613, 621), (558, 557, 621, 618), (540, 541, 563, 560), (542, 543, 561, 562), (541, 542, 562, 563), (543, 540, 560, 561), (545, 546, 565, 566), (547, 544, 567, 564), (544, 545, 566, 567), (546, 547, 564, 565), (549, 550, 569, 570), (551, 548, 571, 568), (548, 549, 570, 571), (550, 551, 568, 569), (578, 577, 585, 587, 575, 572), (587, 586, 603, 605, 574, 575), (596, 595, 576, 578, 572, 573), (581, 583, 584, 582, 599, 601, 602, 600, 608, 610, 611, 609, 590, 592, 593, 591), (605, 604, 594, 596, 573, 574), (590, 609, 603, 586), (576, 595, 599, 582), (573, 572, 628, 624), (572, 575, 630, 628), (575, 574, 634, 630), (576, 579, 578), (579, 580, 578), (580, 577, 578), (585, 588, 587), (588, 589, 587), (589, 586, 587), (581, 577, 580, 583), (583, 580, 579, 584), (584, 579, 576, 582), (585, 591, 593, 588), (588, 593, 592, 589), (589, 592, 590, 586), (581, 591, 585, 577), (594, 597, 596), (597, 598, 596), (598, 595, 596), (603, 606, 605), (606, 607, 605), (607, 604, 605), (594, 600, 602, 597), (597, 602, 601, 598), (598, 601, 599, 595), (608, 604, 607, 610), (610, 607, 606, 611), (611, 606, 603, 609), (608, 600, 594, 604), (613, 615, 617, 614), (614, 617, 616, 612), (615, 618, 620, 617), (617, 620, 619, 616), (618, 621, 623, 620), (620, 623, 622, 619), (612, 622, 623, 614), (614, 623, 621, 613), (628, 630, 632, 629), (629, 632, 631, 627), (634, 624, 626, 635), (635, 626, 625, 633), (630, 634, 635, 632), (632, 635, 633, 631), (624, 628, 629, 626), (626, 629, 627, 625), (612, 616, 631, 633)])
me_cylinder_008.polygons.foreach_set('use_smooth', [1, 1, 1, 1, 1, 1, 1, 1, 1, 1, 1, 1, 1, 1, 1, 1, 1, 1, 1, 1, 1, 1, 1, 1, 1, 1, 1, 1, 1, 1, 1, 1, 1, 1, 1, 1, 1, 1, 1, 1, 1, 1, 1, 1, 1, 1, 1, 1, 1, 1, 1, 1, 1, 1, 1, 1, 1, 1, 1, 1, 1, 1, 1, 1, 1, 1, 1, 1, 1, 1, 1, 1, 1, 1, 1, 1, 1, 1, 1, 1, 1, 1, 1, 1, 1, 1, 1, 1, 1, 1, 1, 1, 1, 1, 1, 1, 1, 1, 1, 1, 1, 1, 1, 1, 1, 1, 1, 1, 1, 1, 1, 1, 1, 1, 1, 1, 1, 1, 1, 1, 1, 1, 1, 1, 1, 1, 1, 1, 1, 1, 1, 1, 1, 1, 1, 1, 1, 1, 1, 1, 1, 1, 1, 1, 1, 1, 1, 1, 1, 1, 1, 1, 1, 1, 1, 1, 1, 1, 1, 1, 1, 1, 1, 1, 1, 1, 1, 1, 1, 1, 1, 1, 1, 1, 1, 1, 1, 1, 1, 1, 1, 1, 1, 1, 1, 1, 1, 1, 1, 1, 1, 1, 1, 1, 1, 1, 1, 1, 1, 1, 1, 1, 1, 1, 1, 1, 1, 1, 1, 1, 1, 1, 1, 1, 1, 1, 1, 1, 1, 1, 1, 1, 1, 1, 1, 1, 1, 1, 1, 1, 1, 1, 1, 1, 1, 1, 1, 1, 1, 1, 1, 1, 1, 1, 1, 1, 1, 1, 1, 1, 1, 1, 1, 1, 1, 1, 1, 1, 1, 1, 1, 1, 1, 1, 1, 1, 1, 1, 1, 1, 1, 1, 1, 1, 1, 1, 1, 1, 1, 1, 1, 1, 1, 1, 1, 1, 1, 1, 1, 1, 1, 1, 1, 1, 1, 1, 1, 1, 1, 1, 1, 1, 1, 1, 1, 1, 1, 1, 1, 1, 1, 1, 1, 1, 1, 1, 1, 1, 1, 1, 1, 1, 1, 1, 1, 1, 1, 1, 1, 1, 1, 1, 1, 1, 1, 1, 1, 1, 1, 1, 1, 1, 1, 1, 1, 1, 1, 1, 1, 1, 1, 1, 1, 1, 1, 1, 1, 1, 1, 1, 1, 1, 1, 1, 1, 1, 1, 1, 1, 1, 1, 1, 1, 1, 1, 1, 1, 1, 1, 1, 1, 1, 1, 1, 1, 1, 1, 1, 1, 1, 1, 1, 1, 1, 1, 1, 1, 1, 1, 1, 1, 1, 1, 1, 1, 1, 1, 1, 1, 1, 1, 1, 1, 1, 1, 1, 1, 1, 1, 1, 1, 1, 1, 1, 1, 1, 1, 1, 1, 1, 1, 1, 1, 1, 1, 1, 1, 1, 1, 1, 1, 1, 1, 1, 1, 1, 1, 1, 1, 1, 1, 1, 1, 1, 1, 1, 1, 1, 1, 1, 1, 1, 1, 1, 1, 1, 1, 1, 1, 1, 1, 1, 1, 1, 1, 1, 1, 1, 1, 1, 1, 1, 1, 1, 1, 1, 1, 1, 1, 1, 1, 1, 1, 1, 1, 1, 1, 1, 1, 1, 1, 1, 1, 1, 1, 1, 1, 1, 1, 1, 1, 1, 1, 1, 1, 1, 1, 1, 1, 1, 1, 1, 1, 1, 1, 0, 0, 0, 0, 0, 0, 0, 1, 1, 1, 0, 0, 0, 0, 0, 0, 0, 0, 0, 0, 0, 0, 0, 0, 0, 0, 0, 0, 0, 0, 0, 0, 0, 0, 0, 0, 1, 1, 1, 1, 1, 1, 1, 1, 1, 1, 1, 1, 1, 1, 1, 1, 1])
_uv = me_cylinder_008.uv_layers.new(name='UVMap')
_uv.uv.foreach_set('vector', [0.1795, 0.004959, 0.1795, 0.995, 0.1399, 0.995, 0.1399, 0.004959, 0.13, 0.004959, 0.13, 0.995, 0.09035, 0.995, 0.09035, 0.004959, 0.09035, 0.004959, 0.09035, 0.995, 0.04459, 0.995, 0.04459, 0.004959, 0.04459, 0.004959, 0.04459, 0.995, 0.004959, 0.995, 0.004959, 0.004959, 0.3998, 0.004959, 0.3998, 0.995, 0.3602, 0.995, 0.3602, 0.004959, 0.3602, 0.004959, 0.3602, 0.995, 0.3145, 0.995, 0.3145, 0.004959, 0.3145, 0.004959, 0.3145, 0.995, 0.2748, 0.995, 0.2748, 0.004959, 0.5348, 0.004959, 0.5348, 0.995, 0.4952, 0.995, 0.4952, 0.004959, 0.4952, 0.004959, 0.4952, 0.995, 0.4494, 0.995, 0.4494, 0.004959, 0.4494, 0.004959, 0.4494, 0.995, 0.4098, 0.995, 0.4098, 0.004959, 0.7155, 0.1132, 0.6926, 0.1529, 0.6781, 0.1384, 0.6957, 0.1079, 0.2649, 0.004959, 0.2649, 0.995, 0.2253, 0.995, 0.2253, 0.004959, 0.2253, 0.004959, 0.2253, 0.995, 0.1795, 0.995, 0.1795, 0.004959, 0.5676, 0.3335, 0.5447, 0.2939, 0.5633, 0.2889, 0.5812, 0.32, 0.6345, 0.7471, 0.6345, 0.7167, 0.669, 0.7167, 0.669, 0.7471, 0.6926, 0.1529, 0.653, 0.1757, 0.6477, 0.156, 0.6781, 0.1384, 0.653, 0.1757, 0.6072, 0.1757, 0.6125, 0.156, 0.6477, 0.156, 0.6072, 0.1757, 0.5676, 0.1529, 0.5821, 0.1384, 0.6125, 0.156, 0.5676, 0.1529, 0.5447, 0.1132, 0.5645, 0.1079, 0.5821, 0.1384, 0.5447, 0.1132, 0.5447, 0.06747, 0.5645, 0.07277, 0.5645, 0.1079, 0.653, 0.004959, 0.6926, 0.02784, 0.6781, 0.04232, 0.6477, 0.02474, 0.6072, 0.004959, 0.653, 0.004959, 0.6477, 0.02474, 0.6125, 0.02474, 0.5447, 0.06747, 0.5676, 0.02784, 0.5821, 0.04232, 0.5645, 0.07277, 0.6926, 0.02784, 0.7155, 0.06747, 0.6957, 0.07277, 0.6781, 0.04232, 0.5676, 0.02784, 0.6072, 0.004959, 0.6125, 0.02474, 0.5821, 0.04232, 0.7155, 0.06747, 0.7155, 0.1132, 0.6957, 0.1079, 0.6957, 0.07277, 0.5447, 0.5579, 0.5623, 0.5275, 0.5927, 0.5099, 0.6279, 0.5099, 0.6583, 0.5275, 0.6759, 0.5579, 0.6759, 0.5931, 0.6583, 0.6236, 0.6279, 0.6411, 0.5927, 0.6411, 0.5623, 0.6236, 0.5447, 0.5931, 0.7254, 0.1414, 0.7254, 0.1109, 0.7599, 0.1109, 0.7599, 0.1414, 0.7254, 0.03541, 0.7254, 0.004959, 0.7599, 0.004959, 0.7599, 0.03541, 0.6345, 0.7167, 0.6345, 0.6815, 0.669, 0.6815, 0.669, 0.7167, 0.5901, 0.6815, 0.5901, 0.6511, 0.6246, 0.6511, 0.6246, 0.6815, 0.7254, 0.1765, 0.7254, 0.1414, 0.7599, 0.1414, 0.7599, 0.1765, 0.7254, 0.07057, 0.7254, 0.03541, 0.7599, 0.03541, 0.7599, 0.07057, 0.5901, 0.7167, 0.5901, 0.6815, 0.6246, 0.6815, 0.6246, 0.7167, 0.7254, 0.207, 0.7254, 0.1765, 0.7599, 0.1765, 0.7599, 0.207, 0.7254, 0.101, 0.7254, 0.07057, 0.7599, 0.07057, 0.7599, 0.101, 0.5901, 0.7471, 0.5901, 0.7167, 0.6246, 0.7167, 0.6246, 0.7471, 0.6345, 0.6815, 0.6345, 0.6511, 0.669, 0.6511, 0.669, 0.6815, 0.7214, 0.5767, 0.7214, 0.6077, 0.6858, 0.6077, 0.6858, 0.5767, 0.6072, 0.3564, 0.5676, 0.3335, 0.5812, 0.32, 0.6122, 0.3379, 0.653, 0.3564, 0.6072, 0.3564, 0.6122, 0.3379, 0.648, 0.3379, 0.6926, 0.3335, 0.653, 0.3564, 0.648, 0.3379, 0.679, 0.32, 0.653, 0.1857, 0.6926, 0.2085, 0.679, 0.2221, 0.648, 0.2042, 0.6926, 0.2085, 0.7155, 0.2482, 0.6969, 0.2531, 0.679, 0.2221, 0.7155, 0.2939, 0.6926, 0.3335, 0.679, 0.32, 0.6969, 0.2889, 0.6072, 0.1857, 0.653, 0.1857, 0.648, 0.2042, 0.6122, 0.2042, 0.7155, 0.2482, 0.7155, 0.2939, 0.6969, 0.2889, 0.6969, 0.2531, 0.5676, 0.2085, 0.6072, 0.1857, 0.6122, 0.2042, 0.5812, 0.2221, 0.5447, 0.2482, 0.5676, 0.2085, 0.5812, 0.2221, 0.5633, 0.2531, 0.5447, 0.2939, 0.5447, 0.2482, 0.5633, 0.2531, 0.5633, 0.2889, 0.5626, 0.4821, 0.5447, 0.4511, 0.5447, 0.4153, 0.5626, 0.3843, 0.5936, 0.3663, 0.6294, 0.3663, 0.6604, 0.3843, 0.6783, 0.4153, 0.6783, 0.4511, 0.6604, 0.4821, 0.6294, 0.5, 0.5936, 0.5, 0.7214, 0.6177, 0.7214, 0.6487, 0.6858, 0.6487, 0.6858, 0.6177, 0.7214, 0.6845, 0.7214, 0.7155, 0.6858, 0.7155, 0.6858, 0.6845, 0.7238, 0.3663, 0.7238, 0.3974, 0.6883, 0.3974, 0.6883, 0.3663, 0.5802, 0.6511, 0.5802, 0.6821, 0.5447, 0.6821, 0.5447, 0.6511, 0.7214, 0.6487, 0.7214, 0.6845, 0.6858, 0.6845, 0.6858, 0.6487, 0.7214, 0.5099, 0.7214, 0.5409, 0.6858, 0.5409, 0.6858, 0.5099, 0.7238, 0.3974, 0.7238, 0.4332, 0.6883, 0.4332, 0.6883, 0.3974, 0.5802, 0.6821, 0.5802, 0.7179, 0.5447, 0.7179, 0.5447, 0.6821, 0.7214, 0.5409, 0.7214, 0.5767, 0.6858, 0.5767, 0.6858, 0.5409, 0.7238, 0.4332, 0.7238, 0.4642, 0.6883, 0.4642, 0.6883, 0.4332, 0.5802, 0.7179, 0.5802, 0.7489, 0.5447, 0.7489, 0.5447, 0.7179, 0.1795, 0.004959, 0.1795, 0.995, 0.1399, 0.995, 0.1399, 0.004959, 0.13, 0.004959, 0.13, 0.995, 0.09035, 0.995, 0.09035, 0.004959, 0.09035, 0.004959, 0.09035, 0.995, 0.04459, 0.995, 0.04459, 0.004959, 0.04459, 0.004959, 0.04459, 0.995, 0.004959, 0.995, 0.004959, 0.004959, 0.3998, 0.004959, 0.3998, 0.995, 0.3602, 0.995, 0.3602, 0.004959, 0.3602, 0.004959, 0.3602, 0.995, 0.3145, 0.995, 0.3145, 0.004959, 0.3145, 0.004959, 0.3145, 0.995, 0.2748, 0.995, 0.2748, 0.004959, 0.5348, 0.004959, 0.5348, 0.995, 0.4952, 0.995, 0.4952, 0.004959, 0.4952, 0.004959, 0.4952, 0.995, 0.4494, 0.995, 0.4494, 0.004959, 0.4494, 0.004959, 0.4494, 0.995, 0.4098, 0.995, 0.4098, 0.004959, 0.7155, 0.1132, 0.6926, 0.1529, 0.6781, 0.1384, 0.6957, 0.1079, 0.2649, 0.004959, 0.2649, 0.995, 0.2253, 0.995, 0.2253, 0.004959, 0.2253, 0.004959, 0.2253, 0.995, 0.1795, 0.995, 0.1795, 0.004959, 0.5676, 0.3335, 0.5447, 0.2939, 0.5633, 0.2889, 0.5812, 0.32, 0.6345, 0.7471, 0.6345, 0.7167, 0.669, 0.7167, 0.669, 0.7471, 0.6926, 0.1529, 0.653, 0.1757, 0.6477, 0.156, 0.6781, 0.1384, 0.653, 0.1757, 0.6072, 0.1757, 0.6125, 0.156, 0.6477, 0.156, 0.6072, 0.1757, 0.5676, 0.1529, 0.5821, 0.1384, 0.6125, 0.156, 0.5676, 0.1529, 0.5447, 0.1132, 0.5645, 0.1079, 0.5821, 0.1384, 0.5447, 0.1132, 0.5447, 0.06747, 0.5645, 0.07277, 0.5645, 0.1079, 0.653, 0.004959, 0.6926, 0.02784, 0.6781, 0.04232, 0.6477, 0.02474, 0.6072, 0.004959, 0.653, 0.004959, 0.6477, 0.02474, 0.6125, 0.02474, 0.5447, 0.06747, 0.5676, 0.02784, 0.5821, 0.04232, 0.5645, 0.07277, 0.6926, 0.02784, 0.7155, 0.06747, 0.6957, 0.07277, 0.6781, 0.04232, 0.5676, 0.02784, 0.6072, 0.004959, 0.6125, 0.02474, 0.5821, 0.04232, 0.7155, 0.06747, 0.7155, 0.1132, 0.6957, 0.1079, 0.6957, 0.07277, 0.5447, 0.5579, 0.5623, 0.5275, 0.5927, 0.5099, 0.6279, 0.5099, 0.6583, 0.5275, 0.6759, 0.5579, 0.6759, 0.5931, 0.6583, 0.6236, 0.6279, 0.6411, 0.5927, 0.6411, 0.5623, 0.6236, 0.5447, 0.5931, 0.7254, 0.1414, 0.7254, 0.1109, 0.7599, 0.1109, 0.7599, 0.1414, 0.7254, 0.03541, 0.7254, 0.004959, 0.7599, 0.004959, 0.7599, 0.03541, 0.6345, 0.7167, 0.6345, 0.6815, 0.669, 0.6815, 0.669, 0.7167, 0.5901, 0.6815, 0.5901, 0.6511, 0.6246, 0.6511, 0.6246, 0.6815, 0.7254, 0.1765, 0.7254, 0.1414, 0.7599, 0.1414, 0.7599, 0.1765, 0.7254, 0.07057, 0.7254, 0.03541, 0.7599, 0.03541, 0.7599, 0.07057, 0.5901, 0.7167, 0.5901, 0.6815, 0.6246, 0.6815, 0.6246, 0.7167, 0.7254, 0.207, 0.7254, 0.1765, 0.7599, 0.1765, 0.7599, 0.207, 0.7254, 0.101, 0.7254, 0.07057, 0.7599, 0.07057, 0.7599, 0.101, 0.5901, 0.7471, 0.5901, 0.7167, 0.6246, 0.7167, 0.6246, 0.7471, 0.6345, 0.6815, 0.6345, 0.6511, 0.669, 0.6511, 0.669, 0.6815, 0.7214, 0.5767, 0.7214, 0.6077, 0.6858, 0.6077, 0.6858, 0.5767, 0.6072, 0.3564, 0.5676, 0.3335, 0.5812, 0.32, 0.6122, 0.3379, 0.653, 0.3564, 0.6072, 0.3564, 0.6122, 0.3379, 0.648, 0.3379, 0.6926, 0.3335, 0.653, 0.3564, 0.648, 0.3379, 0.679, 0.32, 0.653, 0.1857, 0.6926, 0.2085, 0.679, 0.2221, 0.648, 0.2042, 0.6926, 0.2085, 0.7155, 0.2482, 0.6969, 0.2531, 0.679, 0.2221, 0.7155, 0.2939, 0.6926, 0.3335, 0.679, 0.32, 0.6969, 0.2889, 0.6072, 0.1857, 0.653, 0.1857, 0.648, 0.2042, 0.6122, 0.2042, 0.7155, 0.2482, 0.7155, 0.2939, 0.6969, 0.2889, 0.6969, 0.2531, 0.5676, 0.2085, 0.6072, 0.1857, 0.6122, 0.2042, 0.5812, 0.2221, 0.5447, 0.2482, 0.5676, 0.2085, 0.5812, 0.2221, 0.5633, 0.2531, 0.5447, 0.2939, 0.5447, 0.2482, 0.5633, 0.2531, 0.5633, 0.2889, 0.5626, 0.4821, 0.5447, 0.4511, 0.5447, 0.4153, 0.5626, 0.3843, 0.5936, 0.3663, 0.6294, 0.3663, 0.6604, 0.3843, 0.6783, 0.4153, 0.6783, 0.4511, 0.6604, 0.4821, 0.6294, 0.5, 0.5936, 0.5, 0.7214, 0.6177, 0.7214, 0.6487, 0.6858, 0.6487, 0.6858, 0.6177, 0.7214, 0.6845, 0.7214, 0.7155, 0.6858, 0.7155, 0.6858, 0.6845, 0.7238, 0.3663, 0.7238, 0.3974, 0.6883, 0.3974, 0.6883, 0.3663, 0.5802, 0.6511, 0.5802, 0.6821, 0.5447, 0.6821, 0.5447, 0.6511, 0.7214, 0.6487, 0.7214, 0.6845, 0.6858, 0.6845, 0.6858, 0.6487, 0.7214, 0.5099, 0.7214, 0.5409, 0.6858, 0.5409, 0.6858, 0.5099, 0.7238, 0.3974, 0.7238, 0.4332, 0.6883, 0.4332, 0.6883, 0.3974, 0.5802, 0.6821, 0.5802, 0.7179, 0.5447, 0.7179, 0.5447, 0.6821, 0.7214, 0.5409, 0.7214, 0.5767, 0.6858, 0.5767, 0.6858, 0.5409, 0.7238, 0.4332, 0.7238, 0.4642, 0.6883, 0.4642, 0.6883, 0.4332, 0.5802, 0.7179, 0.5802, 0.7489, 0.5447, 0.7489, 0.5447, 0.7179, 0.1795, 0.004959, 0.1795, 0.995, 0.1399, 0.995, 0.1399, 0.004959, 0.13, 0.004959, 0.13, 0.995, 0.09035, 0.995, 0.09035, 0.004959, 0.09035, 0.004959, 0.09035, 0.995, 0.04459, 0.995, 0.04459, 0.004959, 0.04459, 0.004959, 0.04459, 0.995, 0.004959, 0.995, 0.004959, 0.004959, 0.3998, 0.004959, 0.3998, 0.995, 0.3602, 0.995, 0.3602, 0.004959, 0.3602, 0.004959, 0.3602, 0.995, 0.3145, 0.995, 0.3145, 0.004959, 0.3145, 0.004959, 0.3145, 0.995, 0.2748, 0.995, 0.2748, 0.004959, 0.5348, 0.004959, 0.5348, 0.995, 0.4952, 0.995, 0.4952, 0.004959, 0.4952, 0.004959, 0.4952, 0.995, 0.4494, 0.995, 0.4494, 0.004959, 0.4494, 0.004959, 0.4494, 0.995, 0.4098, 0.995, 0.4098, 0.004959, 0.7155, 0.1132, 0.6926, 0.1529, 0.6781, 0.1384, 0.6957, 0.1079, 0.2649, 0.004959, 0.2649, 0.995, 0.2253, 0.995, 0.2253, 0.004959, 0.2253, 0.004959, 0.2253, 0.995, 0.1795, 0.995, 0.1795, 0.004959, 0.5676, 0.3335, 0.5447, 0.2939, 0.5633, 0.2889, 0.5812, 0.32, 0.6345, 0.7471, 0.6345, 0.7167, 0.669, 0.7167, 0.669, 0.7471, 0.6926, 0.1529, 0.653, 0.1757, 0.6477, 0.156, 0.6781, 0.1384, 0.653, 0.1757, 0.6072, 0.1757, 0.6125, 0.156, 0.6477, 0.156, 0.6072, 0.1757, 0.5676, 0.1529, 0.5821, 0.1384, 0.6125, 0.156, 0.5676, 0.1529, 0.5447, 0.1132, 0.5645, 0.1079, 0.5821, 0.1384, 0.5447, 0.1132, 0.5447, 0.06747, 0.5645, 0.07277, 0.5645, 0.1079, 0.653, 0.004959, 0.6926, 0.02784, 0.6781, 0.04232, 0.6477, 0.02474, 0.6072, 0.004959, 0.653, 0.004959, 0.6477, 0.02474, 0.6125, 0.02474, 0.5447, 0.06747, 0.5676, 0.02784, 0.5821, 0.04232, 0.5645, 0.07277, 0.6926, 0.02784, 0.7155, 0.06747, 0.6957, 0.07277, 0.6781, 0.04232, 0.5676, 0.02784, 0.6072, 0.004959, 0.6125, 0.02474, 0.5821, 0.04232, 0.7155, 0.06747, 0.7155, 0.1132, 0.6957, 0.1079, 0.6957, 0.07277, 0.5447, 0.5579, 0.5623, 0.5275, 0.5927, 0.5099, 0.6279, 0.5099, 0.6583, 0.5275, 0.6759, 0.5579, 0.6759, 0.5931, 0.6583, 0.6236, 0.6279, 0.6411, 0.5927, 0.6411, 0.5623, 0.6236, 0.5447, 0.5931, 0.7254, 0.1414, 0.7254, 0.1109, 0.7599, 0.1109, 0.7599, 0.1414, 0.7254, 0.03541, 0.7254, 0.004959, 0.7599, 0.004959, 0.7599, 0.03541, 0.6345, 0.7167, 0.6345, 0.6815, 0.669, 0.6815, 0.669, 0.7167, 0.5901, 0.6815, 0.5901, 0.6511, 0.6246, 0.6511, 0.6246, 0.6815, 0.7254, 0.1765, 0.7254, 0.1414, 0.7599, 0.1414, 0.7599, 0.1765, 0.7254, 0.07057, 0.7254, 0.03541, 0.7599, 0.03541, 0.7599, 0.07057, 0.5901, 0.7167, 0.5901, 0.6815, 0.6246, 0.6815, 0.6246, 0.7167, 0.7254, 0.207, 0.7254, 0.1765, 0.7599, 0.1765, 0.7599, 0.207, 0.7254, 0.101, 0.7254, 0.07057, 0.7599, 0.07057, 0.7599, 0.101, 0.5901, 0.7471, 0.5901, 0.7167, 0.6246, 0.7167, 0.6246, 0.7471, 0.6345, 0.6815, 0.6345, 0.6511, 0.669, 0.6511, 0.669, 0.6815, 0.7214, 0.5767, 0.7214, 0.6077, 0.6858, 0.6077, 0.6858, 0.5767, 0.6072, 0.3564, 0.5676, 0.3335, 0.5812, 0.32, 0.6122, 0.3379, 0.653, 0.3564, 0.6072, 0.3564, 0.6122, 0.3379, 0.648, 0.3379, 0.6926, 0.3335, 0.653, 0.3564, 0.648, 0.3379, 0.679, 0.32, 0.653, 0.1857, 0.6926, 0.2085, 0.679, 0.2221, 0.648, 0.2042, 0.6926, 0.2085, 0.7155, 0.2482, 0.6969, 0.2531, 0.679, 0.2221, 0.7155, 0.2939, 0.6926, 0.3335, 0.679, 0.32, 0.6969, 0.2889, 0.6072, 0.1857, 0.653, 0.1857, 0.648, 0.2042, 0.6122, 0.2042, 0.7155, 0.2482, 0.7155, 0.2939, 0.6969, 0.2889, 0.6969, 0.2531, 0.5676, 0.2085, 0.6072, 0.1857, 0.6122, 0.2042, 0.5812, 0.2221, 0.5447, 0.2482, 0.5676, 0.2085, 0.5812, 0.2221, 0.5633, 0.2531, 0.5447, 0.2939, 0.5447, 0.2482, 0.5633, 0.2531, 0.5633, 0.2889, 0.5626, 0.4821, 0.5447, 0.4511, 0.5447, 0.4153, 0.5626, 0.3843, 0.5936, 0.3663, 0.6294, 0.3663, 0.6604, 0.3843, 0.6783, 0.4153, 0.6783, 0.4511, 0.6604, 0.4821, 0.6294, 0.5, 0.5936, 0.5, 0.7214, 0.6177, 0.7214, 0.6487, 0.6858, 0.6487, 0.6858, 0.6177, 0.7214, 0.6845, 0.7214, 0.7155, 0.6858, 0.7155, 0.6858, 0.6845, 0.7238, 0.3663, 0.7238, 0.3974, 0.6883, 0.3974, 0.6883, 0.3663, 0.5802, 0.6511, 0.5802, 0.6821, 0.5447, 0.6821, 0.5447, 0.6511, 0.7214, 0.6487, 0.7214, 0.6845, 0.6858, 0.6845, 0.6858, 0.6487, 0.7214, 0.5099, 0.7214, 0.5409, 0.6858, 0.5409, 0.6858, 0.5099, 0.7238, 0.3974, 0.7238, 0.4332, 0.6883, 0.4332, 0.6883, 0.3974, 0.5802, 0.6821, 0.5802, 0.7179, 0.5447, 0.7179, 0.5447, 0.6821, 0.7214, 0.5409, 0.7214, 0.5767, 0.6858, 0.5767, 0.6858, 0.5409, 0.7238, 0.4332, 0.7238, 0.4642, 0.6883, 0.4642, 0.6883, 0.4332, 0.5802, 0.7179, 0.5802, 0.7489, 0.5447, 0.7489, 0.5447, 0.7179, 0.1795, 0.004959, 0.1795, 0.995, 0.1399, 0.995, 0.1399, 0.004959, 0.821, 0.4836, 0.821, 0.6218, 0.8154, 0.6218, 0.8154, 0.4836, 0.09035, 0.004959, 0.09035, 0.995, 0.04459, 0.995, 0.04459, 0.004959, 0.04459, 0.004959, 0.04459, 0.995, 0.004959, 0.995, 0.004959, 0.004959, 0.3998, 0.004959, 0.3998, 0.995, 0.3602, 0.995, 0.3602, 0.004959, 0.3602, 0.004959, 0.3602, 0.995, 0.3145, 0.995, 0.3145, 0.004959, 0.3145, 0.004959, 0.3145, 0.995, 0.2748, 0.995, 0.2748, 0.004959, 0.5348, 0.004959, 0.5348, 0.995, 0.4952, 0.995, 0.4952, 0.004959, 0.4952, 0.004959, 0.4952, 0.995, 0.4494, 0.995, 0.4494, 0.004959, 0.4494, 0.004959, 0.4494, 0.995, 0.4098, 0.995, 0.4098, 0.004959, 0.7155, 0.1132, 0.6926, 0.1529, 0.6781, 0.1384, 0.6957, 0.1079, 0.2649, 0.004959, 0.2649, 0.995, 0.2253, 0.995, 0.2253, 0.004959, 0.2253, 0.004959, 0.2253, 0.995, 0.1795, 0.995, 0.1795, 0.004959, 0.5676, 0.3335, 0.5447, 0.2939, 0.5633, 0.2889, 0.5812, 0.32, 0.6345, 0.7471, 0.6345, 0.7167, 0.669, 0.7167, 0.669, 0.7471, 0.6926, 0.1529, 0.653, 0.1757, 0.6477, 0.156, 0.6781, 0.1384, 0.653, 0.1757, 0.6072, 0.1757, 0.6125, 0.156, 0.6477, 0.156, 0.6072, 0.1757, 0.5676, 0.1529, 0.5821, 0.1384, 0.6125, 0.156, 0.5676, 0.1529, 0.5447, 0.1132, 0.5645, 0.1079, 0.5821, 0.1384, 0.5447, 0.1132, 0.5447, 0.06747, 0.5645, 0.07277, 0.5645, 0.1079, 0.653, 0.004959, 0.6926, 0.02784, 0.6781, 0.04232, 0.6477, 0.02474, 0.6072, 0.004959, 0.653, 0.004959, 0.6477, 0.02474, 0.6125, 0.02474, 0.5447, 0.06747, 0.5676, 0.02784, 0.5821, 0.04232, 0.5645, 0.07277, 0.6926, 0.02784, 0.7155, 0.06747, 0.6957, 0.07277, 0.6781, 0.04232, 0.5676, 0.02784, 0.6072, 0.004959, 0.6125, 0.02474, 0.5821, 0.04232, 0.7155, 0.06747, 0.7155, 0.1132, 0.6957, 0.1079, 0.6957, 0.07277, 0.5447, 0.5579, 0.5623, 0.5275, 0.5927, 0.5099, 0.6279, 0.5099, 0.6583, 0.5275, 0.6759, 0.5579, 0.6759, 0.5931, 0.6583, 0.6236, 0.6279, 0.6411, 0.5927, 0.6411, 0.5623, 0.6236, 0.5447, 0.5931, 0.7254, 0.1414, 0.7254, 0.1109, 0.7599, 0.1109, 0.7599, 0.1414, 0.7254, 0.03541, 0.7254, 0.004959, 0.7599, 0.004959, 0.7599, 0.03541, 0.6345, 0.7167, 0.6345, 0.6815, 0.669, 0.6815, 0.669, 0.7167, 0.5901, 0.6815, 0.5901, 0.6511, 0.6246, 0.6511, 0.6246, 0.6815, 0.7254, 0.1765, 0.7254, 0.1414, 0.7599, 0.1414, 0.7599, 0.1765, 0.7254, 0.07057, 0.7254, 0.03541, 0.7599, 0.03541, 0.7599, 0.07057, 0.5901, 0.7167, 0.5901, 0.6815, 0.6246, 0.6815, 0.6246, 0.7167, 0.7254, 0.207, 0.7254, 0.1765, 0.7599, 0.1765, 0.7599, 0.207, 0.7254, 0.101, 0.7254, 0.07057, 0.7599, 0.07057, 0.7599, 0.101, 0.5901, 0.7471, 0.5901, 0.7167, 0.6246, 0.7167, 0.6246, 0.7471, 0.6345, 0.6815, 0.6345, 0.6511, 0.669, 0.6511, 0.669, 0.6815, 0.7214, 0.5767, 0.7214, 0.6077, 0.6858, 0.6077, 0.6858, 0.5767, 0.6072, 0.3564, 0.5676, 0.3335, 0.5812, 0.32, 0.6122, 0.3379, 0.653, 0.3564, 0.6072, 0.3564, 0.6122, 0.3379, 0.648, 0.3379, 0.6926, 0.3335, 0.653, 0.3564, 0.648, 0.3379, 0.679, 0.32, 0.653, 0.1857, 0.6926, 0.2085, 0.679, 0.2221, 0.648, 0.2042, 0.6926, 0.2085, 0.7155, 0.2482, 0.6969, 0.2531, 0.679, 0.2221, 0.7155, 0.2939, 0.6926, 0.3335, 0.679, 0.32, 0.6969, 0.2889, 0.6072, 0.1857, 0.653, 0.1857, 0.648, 0.2042, 0.6122, 0.2042, 0.7155, 0.2482, 0.7155, 0.2939, 0.6969, 0.2889, 0.6969, 0.2531, 0.5676, 0.2085, 0.6072, 0.1857, 0.6122, 0.2042, 0.5812, 0.2221, 0.5447, 0.2482, 0.5676, 0.2085, 0.5812, 0.2221, 0.5633, 0.2531, 0.5447, 0.2939, 0.5447, 0.2482, 0.5633, 0.2531, 0.5633, 0.2889, 0.5626, 0.4821, 0.5447, 0.4511, 0.5447, 0.4153, 0.5626, 0.3843, 0.5936, 0.3663, 0.6294, 0.3663, 0.6604, 0.3843, 0.6783, 0.4153, 0.6783, 0.4511, 0.6604, 0.4821, 0.6294, 0.5, 0.5936, 0.5, 0.7214, 0.6177, 0.7214, 0.6487, 0.6858, 0.6487, 0.6858, 0.6177, 0.7214, 0.6845, 0.7214, 0.7155, 0.6858, 0.7155, 0.6858, 0.6845, 0.7238, 0.3663, 0.7238, 0.3974, 0.6883, 0.3974, 0.6883, 0.3663, 0.5802, 0.6511, 0.5802, 0.6821, 0.5447, 0.6821, 0.5447, 0.6511, 0.7214, 0.6487, 0.7214, 0.6845, 0.6858, 0.6845, 0.6858, 0.6487, 0.7214, 0.5099, 0.7214, 0.5409, 0.6858, 0.5409, 0.6858, 0.5099, 0.7238, 0.3974, 0.7238, 0.4332, 0.6883, 0.4332, 0.6883, 0.3974, 0.5802, 0.6821, 0.5802, 0.7179, 0.5447, 0.7179, 0.5447, 0.6821, 0.7214, 0.5409, 0.7214, 0.5767, 0.6858, 0.5767, 0.6858, 0.5409, 0.7238, 0.4332, 0.7238, 0.4642, 0.6883, 0.4642, 0.6883, 0.4332, 0.5802, 0.7179, 0.5802, 0.7489, 0.5447, 0.7489, 0.5447, 0.7179, 0.1795, 0.004959, 0.1795, 0.995, 0.1399, 0.995, 0.1399, 0.004959, 0.13, 0.004959, 0.13, 0.995, 0.09035, 0.995, 0.09035, 0.004959, 0.09035, 0.004959, 0.09035, 0.995, 0.04459, 0.995, 0.04459, 0.004959, 0.04459, 0.004959, 0.04459, 0.995, 0.004959, 0.995, 0.004959, 0.004959, 0.3998, 0.004959, 0.3998, 0.995, 0.3602, 0.995, 0.3602, 0.004959, 0.3602, 0.004959, 0.3602, 0.995, 0.3145, 0.995, 0.3145, 0.004959, 0.3145, 0.004959, 0.3145, 0.995, 0.2748, 0.995, 0.2748, 0.004959, 0.5348, 0.004959, 0.5348, 0.995, 0.4952, 0.995, 0.4952, 0.004959, 0.4952, 0.004959, 0.4952, 0.995, 0.4494, 0.995, 0.4494, 0.004959, 0.4494, 0.004959, 0.4494, 0.995, 0.4098, 0.995, 0.4098, 0.004959, 0.7155, 0.1132, 0.6926, 0.1529, 0.6781, 0.1384, 0.6957, 0.1079, 0.2649, 0.004959, 0.2649, 0.995, 0.2253, 0.995, 0.2253, 0.004959, 0.2253, 0.004959, 0.2253, 0.995, 0.1795, 0.995, 0.1795, 0.004959, 0.5676, 0.3335, 0.5447, 0.2939, 0.5633, 0.2889, 0.5812, 0.32, 0.6345, 0.7471, 0.6345, 0.7167, 0.669, 0.7167, 0.669, 0.7471, 0.6926, 0.1529, 0.653, 0.1757, 0.6477, 0.156, 0.6781, 0.1384, 0.653, 0.1757, 0.6072, 0.1757, 0.6125, 0.156, 0.6477, 0.156, 0.6072, 0.1757, 0.5676, 0.1529, 0.5821, 0.1384, 0.6125, 0.156, 0.5676, 0.1529, 0.5447, 0.1132, 0.5645, 0.1079, 0.5821, 0.1384, 0.5447, 0.1132, 0.5447, 0.06747, 0.5645, 0.07277, 0.5645, 0.1079, 0.653, 0.004959, 0.6926, 0.02784, 0.6781, 0.04232, 0.6477, 0.02474, 0.6072, 0.004959, 0.653, 0.004959, 0.6477, 0.02474, 0.6125, 0.02474, 0.5447, 0.06747, 0.5676, 0.02784, 0.5821, 0.04232, 0.5645, 0.07277, 0.6926, 0.02784, 0.7155, 0.06747, 0.6957, 0.07277, 0.6781, 0.04232, 0.5676, 0.02784, 0.6072, 0.004959, 0.6125, 0.02474, 0.5821, 0.04232, 0.7155, 0.06747, 0.7155, 0.1132, 0.6957, 0.1079, 0.6957, 0.07277, 0.5447, 0.5579, 0.5623, 0.5275, 0.5927, 0.5099, 0.6279, 0.5099, 0.6583, 0.5275, 0.6759, 0.5579, 0.6759, 0.5931, 0.6583, 0.6236, 0.6279, 0.6411, 0.5927, 0.6411, 0.5623, 0.6236, 0.5447, 0.5931, 0.7254, 0.1414, 0.7254, 0.1109, 0.7599, 0.1109, 0.7599, 0.1414, 0.7254, 0.03541, 0.7254, 0.004959, 0.7599, 0.004959, 0.7599, 0.03541, 0.6345, 0.7167, 0.6345, 0.6815, 0.669, 0.6815, 0.669, 0.7167, 0.5901, 0.6815, 0.5901, 0.6511, 0.6246, 0.6511, 0.6246, 0.6815, 0.7254, 0.1765, 0.7254, 0.1414, 0.7599, 0.1414, 0.7599, 0.1765, 0.7254, 0.07057, 0.7254, 0.03541, 0.7599, 0.03541, 0.7599, 0.07057, 0.5901, 0.7167, 0.5901, 0.6815, 0.6246, 0.6815, 0.6246, 0.7167, 0.7254, 0.207, 0.7254, 0.1765, 0.7599, 0.1765, 0.7599, 0.207, 0.7254, 0.101, 0.7254, 0.07057, 0.7599, 0.07057, 0.7599, 0.101, 0.5901, 0.7471, 0.5901, 0.7167, 0.6246, 0.7167, 0.6246, 0.7471, 0.6345, 0.6815, 0.6345, 0.6511, 0.669, 0.6511, 0.669, 0.6815, 0.7214, 0.5767, 0.7214, 0.6077, 0.6858, 0.6077, 0.6858, 0.5767, 0.6072, 0.3564, 0.5676, 0.3335, 0.5812, 0.32, 0.6122, 0.3379, 0.653, 0.3564, 0.6072, 0.3564, 0.6122, 0.3379, 0.648, 0.3379, 0.6926, 0.3335, 0.653, 0.3564, 0.648, 0.3379, 0.679, 0.32, 0.653, 0.1857, 0.6926, 0.2085, 0.679, 0.2221, 0.648, 0.2042, 0.6926, 0.2085, 0.7155, 0.2482, 0.6969, 0.2531, 0.679, 0.2221, 0.7155, 0.2939, 0.6926, 0.3335, 0.679, 0.32, 0.6969, 0.2889, 0.6072, 0.1857, 0.653, 0.1857, 0.648, 0.2042, 0.6122, 0.2042, 0.7155, 0.2482, 0.7155, 0.2939, 0.6969, 0.2889, 0.6969, 0.2531, 0.5676, 0.2085, 0.6072, 0.1857, 0.6122, 0.2042, 0.5812, 0.2221, 0.5447, 0.2482, 0.5676, 0.2085, 0.5812, 0.2221, 0.5633, 0.2531, 0.5447, 0.2939, 0.5447, 0.2482, 0.5633, 0.2531, 0.5633, 0.2889, 0.5626, 0.4821, 0.5447, 0.4511, 0.5447, 0.4153, 0.5626, 0.3843, 0.5936, 0.3663, 0.6294, 0.3663, 0.6604, 0.3843, 0.6783, 0.4153, 0.6783, 0.4511, 0.6604, 0.4821, 0.6294, 0.5, 0.5936, 0.5, 0.7214, 0.6177, 0.7214, 0.6487, 0.6858, 0.6487, 0.6858, 0.6177, 0.7214, 0.6845, 0.7214, 0.7155, 0.6858, 0.7155, 0.6858, 0.6845, 0.7238, 0.3663, 0.7238, 0.3974, 0.6883, 0.3974, 0.6883, 0.3663, 0.5802, 0.6511, 0.5802, 0.6821, 0.5447, 0.6821, 0.5447, 0.6511, 0.7214, 0.6487, 0.7214, 0.6845, 0.6858, 0.6845, 0.6858, 0.6487, 0.7214, 0.5099, 0.7214, 0.5409, 0.6858, 0.5409, 0.6858, 0.5099, 0.7238, 0.3974, 0.7238, 0.4332, 0.6883, 0.4332, 0.6883, 0.3974, 0.5802, 0.6821, 0.5802, 0.7179, 0.5447, 0.7179, 0.5447, 0.6821, 0.7214, 0.5409, 0.7214, 0.5767, 0.6858, 0.5767, 0.6858, 0.5409, 0.7238, 0.4332, 0.7238, 0.4642, 0.6883, 0.4642, 0.6883, 0.4332, 0.5802, 0.7179, 0.5802, 0.7489, 0.5447, 0.7489, 0.5447, 0.7179, 0.9156, 0.143, 0.9156, 0.2055, 0.9597, 0.2055, 0.9597, 0.143, 0.8751, 0.143, 0.8751, 0.2055, 0.901, 0.2055, 0.901, 0.143, 0.8751, 0.01799, 0.8751, 0.08048, 0.901, 0.08048, 0.901, 0.01799, 0.8751, 0.143, 0.901, 0.143, 0.901, 0.2055, 0.8751, 0.2055, 0.8624, 0.143, 0.8751, 0.143, 0.8751, 0.2055, 0.8624, 0.2055, 0.8751, 0.01799, 0.901, 0.01799, 0.901, 0.08048, 0.8751, 0.08048, 0.8624, 0.143, 0.8624, 0.2055, 0.8751, 0.2055, 0.8751, 0.143, 0.7929, 0.143, 0.7929, 0.2055, 0.8324, 0.2055, 0.8324, 0.143, 0.7929, 0.143, 0.7873, 0.1428, 0.7873, 0.2056, 0.7929, 0.2055, 0.7873, 0.1428, 0.7814, 0.143, 0.7814, 0.2055, 0.7873, 0.2056, 0.8439, 0.08048, 0.8624, 0.08048, 0.8624, 0.01799, 0.8439, 0.01799, 0.8324, 0.2055, 0.8381, 0.2056, 0.8381, 0.1428, 0.8324, 0.143, 0.8381, 0.2056, 0.8533, 0.2054, 0.8533, 0.143, 0.8381, 0.1428, 0.8533, 0.2054, 0.8624, 0.2055, 0.8624, 0.143, 0.8533, 0.143, 0.8624, 0.01799, 0.8624, 0.08048, 0.8751, 0.08048, 0.8751, 0.01799, 0.9597, 0.2055, 0.9689, 0.2055, 0.9689, 0.143, 0.9597, 0.143, 0.9064, 0.01799, 0.9041, 0.01781, 0.9041, 0.08066, 0.9064, 0.08048, 0.9041, 0.01781, 0.901, 0.01799, 0.901, 0.08048, 0.9041, 0.08066, 0.9156, 0.143, 0.9102, 0.1426, 0.9102, 0.2058, 0.9156, 0.2055, 0.9102, 0.1426, 0.9041, 0.1428, 0.9041, 0.2056, 0.9102, 0.2058, 0.9041, 0.1428, 0.901, 0.143, 0.901, 0.2055, 0.9041, 0.2056, 0.9156, 0.143, 0.9597, 0.143, 0.9597, 0.2055, 0.9156, 0.2055, 0.7929, 0.143, 0.8324, 0.143, 0.8324, 0.2055, 0.7929, 0.2055, 0.7929, 0.143, 0.7929, 0.2055, 0.7873, 0.2056, 0.7873, 0.1428, 0.7873, 0.1428, 0.7873, 0.2056, 0.7814, 0.2055, 0.7814, 0.143, 0.8439, 0.08048, 0.8439, 0.01799, 0.8624, 0.01799, 0.8624, 0.08048, 0.8324, 0.2055, 0.8324, 0.143, 0.8381, 0.1428, 0.8381, 0.2056, 0.8381, 0.2056, 0.8381, 0.1428, 0.8533, 0.143, 0.8533, 0.2054, 0.8533, 0.2054, 0.8533, 0.143, 0.8624, 0.143, 0.8624, 0.2055, 0.8624, 0.01799, 0.8751, 0.01799, 0.8751, 0.08048, 0.8624, 0.08048, 0.9597, 0.2055, 0.9597, 0.143, 0.9689, 0.143, 0.9689, 0.2055, 0.9064, 0.01799, 0.9064, 0.08048, 0.9041, 0.08066, 0.9041, 0.01781, 0.9041, 0.01781, 0.9041, 0.08066, 0.901, 0.08048, 0.901, 0.01799, 0.9156, 0.143, 0.9156, 0.2055, 0.9102, 0.2058, 0.9102, 0.1426, 0.9102, 0.1426, 0.9102, 0.2058, 0.9041, 0.2056, 0.9041, 0.1428, 0.9041, 0.1428, 0.9041, 0.2056, 0.901, 0.2055, 0.901, 0.143, 0.7929, 0.143, 0.8324, 0.143, 0.8324, 0.143, 0.7929, 0.143, 0.901, 0.08048, 0.8751, 0.08048, 0.8751, 0.08048, 0.901, 0.08048, 0.9102, 0.1426, 0.9156, 0.143, 0.9156, 0.143, 0.9102, 0.1426, 0.8324, 0.2055, 0.7929, 0.2055, 0.7929, 0.2055, 0.8324, 0.2055, 0.9156, 0.143, 0.9597, 0.143, 0.9597, 0.143, 0.9156, 0.143, 0.8381, 0.2056, 0.8324, 0.2055, 0.8324, 0.2055, 0.8381, 0.2056, 0.8751, 0.2055, 0.8624, 0.2055, 0.8624, 0.2055, 0.8751, 0.2055, 0.8751, 0.143, 0.901, 0.143, 0.901, 0.143, 0.8751, 0.143, 0.9156, 0.2055, 0.9102, 0.2058, 0.9102, 0.2058, 0.9156, 0.2055, 0.8624, 0.143, 0.8751, 0.143, 0.8751, 0.143, 0.8624, 0.143, 0.8324, 0.143, 0.8381, 0.1428, 0.8381, 0.1428, 0.8324, 0.143, 0.9689, 0.2055, 0.9597, 0.2055, 0.9597, 0.2055, 0.9689, 0.2055, 0.9041, 0.1428, 0.9102, 0.1426, 0.9102, 0.1426, 0.9041, 0.1428, 0.7873, 0.1428, 0.7929, 0.143, 0.7929, 0.143, 0.7873, 0.1428, 0.8533, 0.2054, 0.8381, 0.2056, 0.8381, 0.2056, 0.8533, 0.2054, 0.9102, 0.2058, 0.9041, 0.2056, 0.9041, 0.2056, 0.9102, 0.2058, 0.9597, 0.143, 0.9689, 0.143, 0.9689, 0.143, 0.9597, 0.143, 0.8381, 0.1428, 0.8533, 0.143, 0.8533, 0.143, 0.8381, 0.1428, 0.7929, 0.2055, 0.7873, 0.2056, 0.7873, 0.2056, 0.7929, 0.2055, 0.901, 0.143, 0.9041, 0.1428, 0.9041, 0.1428, 0.901, 0.143, 0.9041, 0.01781, 0.9064, 0.01799, 0.9064, 0.01799, 0.9041, 0.01781, 0.8624, 0.2055, 0.8533, 0.2054, 0.8533, 0.2054, 0.8624, 0.2055, 0.9041, 0.2056, 0.901, 0.2055, 0.901, 0.2055, 0.9041, 0.2056, 0.7814, 0.143, 0.7873, 0.1428, 0.7873, 0.1428, 0.7814, 0.143, 0.9064, 0.08048, 0.9041, 0.08066, 0.9041, 0.08066, 0.9064, 0.08048, 0.8533, 0.143, 0.8624, 0.143, 0.8624, 0.143, 0.8533, 0.143, 0.7873, 0.2056, 0.7814, 0.2055, 0.7814, 0.2055, 0.7873, 0.2056, 0.901, 0.2055, 0.8751, 0.2055, 0.8751, 0.2055, 0.901, 0.2055, 0.901, 0.01799, 0.9041, 0.01781, 0.9041, 0.01781, 0.901, 0.01799, 0.8624, 0.01799, 0.8751, 0.01799, 0.8751, 0.01799, 0.8624, 0.01799, 0.9597, 0.2055, 0.9156, 0.2055, 0.9156, 0.2055, 0.9597, 0.2055, 0.8624, 0.08048, 0.8439, 0.08048, 0.8439, 0.08048, 0.8624, 0.08048, 0.9041, 0.08066, 0.901, 0.08048, 0.901, 0.08048, 0.9041, 0.08066, 0.8751, 0.08048, 0.8624, 0.08048, 0.8624, 0.08048, 0.8751, 0.08048, 0.8751, 0.01799, 0.901, 0.01799, 0.901, 0.01799, 0.8751, 0.01799, 0.8439, 0.01799, 0.8624, 0.01799, 0.8624, 0.01799, 0.8439, 0.01799, 0.9156, 0.143, 0.9156, 0.2055, 0.9597, 0.2055, 0.9597, 0.143, 0.8751, 0.143, 0.8751, 0.2055, 0.901, 0.2055, 0.901, 0.143, 0.8751, 0.01799, 0.8751, 0.08048, 0.901, 0.08048, 0.901, 0.01799, 0.8751, 0.143, 0.901, 0.143, 0.901, 0.2055, 0.8751, 0.2055, 0.8624, 0.143, 0.8751, 0.143, 0.8751, 0.2055, 0.8624, 0.2055, 0.8751, 0.01799, 0.901, 0.01799, 0.901, 0.08048, 0.8751, 0.08048, 0.8624, 0.143, 0.8624, 0.2055, 0.8751, 0.2055, 0.8751, 0.143, 0.7929, 0.143, 0.7929, 0.2055, 0.8324, 0.2055, 0.8324, 0.143, 0.7929, 0.143, 0.7873, 0.1428, 0.7873, 0.2056, 0.7929, 0.2055, 0.7873, 0.1428, 0.7814, 0.143, 0.7814, 0.2055, 0.7873, 0.2056, 0.8439, 0.08048, 0.8624, 0.08048, 0.8624, 0.01799, 0.8439, 0.01799, 0.8324, 0.2055, 0.8381, 0.2056, 0.8381, 0.1428, 0.8324, 0.143, 0.8381, 0.2056, 0.8533, 0.2054, 0.8533, 0.143, 0.8381, 0.1428, 0.8533, 0.2054, 0.8624, 0.2055, 0.8624, 0.143, 0.8533, 0.143, 0.8624, 0.01799, 0.8624, 0.08048, 0.8751, 0.08048, 0.8751, 0.01799, 0.9597, 0.2055, 0.9689, 0.2055, 0.9689, 0.143, 0.9597, 0.143, 0.9064, 0.01799, 0.9041, 0.01781, 0.9041, 0.08066, 0.9064, 0.08048, 0.9041, 0.01781, 0.901, 0.01799, 0.901, 0.08048, 0.9041, 0.08066, 0.9156, 0.143, 0.9102, 0.1426, 0.9102, 0.2058, 0.9156, 0.2055, 0.9102, 0.1426, 0.9041, 0.1428, 0.9041, 0.2056, 0.9102, 0.2058, 0.9041, 0.1428, 0.901, 0.143, 0.901, 0.2055, 0.9041, 0.2056, 0.9156, 0.143, 0.9597, 0.143, 0.9597, 0.2055, 0.9156, 0.2055, 0.7929, 0.143, 0.8324, 0.143, 0.8324, 0.2055, 0.7929, 0.2055, 0.7929, 0.143, 0.7929, 0.2055, 0.7873, 0.2056, 0.7873, 0.1428, 0.7873, 0.1428, 0.7873, 0.2056, 0.7814, 0.2055, 0.7814, 0.143, 0.8439, 0.08048, 0.8439, 0.01799, 0.8624, 0.01799, 0.8624, 0.08048, 0.8324, 0.2055, 0.8324, 0.143, 0.8381, 0.1428, 0.8381, 0.2056, 0.8381, 0.2056, 0.8381, 0.1428, 0.8533, 0.143, 0.8533, 0.2054, 0.8533, 0.2054, 0.8533, 0.143, 0.8624, 0.143, 0.8624, 0.2055, 0.8624, 0.01799, 0.8751, 0.01799, 0.8751, 0.08048, 0.8624, 0.08048, 0.9597, 0.2055, 0.9597, 0.143, 0.9689, 0.143, 0.9689, 0.2055, 0.9064, 0.01799, 0.9064, 0.08048, 0.9041, 0.08066, 0.9041, 0.01781, 0.9041, 0.01781, 0.9041, 0.08066, 0.901, 0.08048, 0.901, 0.01799, 0.9156, 0.143, 0.9156, 0.2055, 0.9102, 0.2058, 0.9102, 0.1426, 0.9102, 0.1426, 0.9102, 0.2058, 0.9041, 0.2056, 0.9041, 0.1428, 0.9041, 0.1428, 0.9041, 0.2056, 0.901, 0.2055, 0.901, 0.143, 0.7929, 0.143, 0.8324, 0.143, 0.8324, 0.143, 0.7929, 0.143, 0.901, 0.08048, 0.8751, 0.08048, 0.8751, 0.08048, 0.901, 0.08048, 0.9102, 0.1426, 0.9156, 0.143, 0.9156, 0.143, 0.9102, 0.1426, 0.8324, 0.2055, 0.7929, 0.2055, 0.7929, 0.2055, 0.8324, 0.2055, 0.9156, 0.143, 0.9597, 0.143, 0.9597, 0.143, 0.9156, 0.143, 0.8381, 0.2056, 0.8324, 0.2055, 0.8324, 0.2055, 0.8381, 0.2056, 0.8751, 0.2055, 0.8624, 0.2055, 0.8624, 0.2055, 0.8751, 0.2055, 0.8751, 0.143, 0.901, 0.143, 0.901, 0.143, 0.8751, 0.143, 0.9156, 0.2055, 0.9102, 0.2058, 0.9102, 0.2058, 0.9156, 0.2055, 0.8624, 0.143, 0.8751, 0.143, 0.8751, 0.143, 0.8624, 0.143, 0.8324, 0.143, 0.8381, 0.1428, 0.8381, 0.1428, 0.8324, 0.143, 0.9689, 0.2055, 0.9597, 0.2055, 0.9597, 0.2055, 0.9689, 0.2055, 0.9041, 0.1428, 0.9102, 0.1426, 0.9102, 0.1426, 0.9041, 0.1428, 0.7873, 0.1428, 0.7929, 0.143, 0.7929, 0.143, 0.7873, 0.1428, 0.8533, 0.2054, 0.8381, 0.2056, 0.8381, 0.2056, 0.8533, 0.2054, 0.9102, 0.2058, 0.9041, 0.2056, 0.9041, 0.2056, 0.9102, 0.2058, 0.9597, 0.143, 0.9689, 0.143, 0.9689, 0.143, 0.9597, 0.143, 0.8381, 0.1428, 0.8533, 0.143, 0.8533, 0.143, 0.8381, 0.1428, 0.7929, 0.2055, 0.7873, 0.2056, 0.7873, 0.2056, 0.7929, 0.2055, 0.901, 0.143, 0.9041, 0.1428, 0.9041, 0.1428, 0.901, 0.143, 0.9041, 0.01781, 0.9064, 0.01799, 0.9064, 0.01799, 0.9041, 0.01781, 0.8624, 0.2055, 0.8533, 0.2054, 0.8533, 0.2054, 0.8624, 0.2055, 0.9041, 0.2056, 0.901, 0.2055, 0.901, 0.2055, 0.9041, 0.2056, 0.7814, 0.143, 0.7873, 0.1428, 0.7873, 0.1428, 0.7814, 0.143, 0.9064, 0.08048, 0.9041, 0.08066, 0.9041, 0.08066, 0.9064, 0.08048, 0.8533, 0.143, 0.8624, 0.143, 0.8624, 0.143, 0.8533, 0.143, 0.7873, 0.2056, 0.7814, 0.2055, 0.7814, 0.2055, 0.7873, 0.2056, 0.901, 0.2055, 0.8751, 0.2055, 0.8751, 0.2055, 0.901, 0.2055, 0.901, 0.01799, 0.9041, 0.01781, 0.9041, 0.01781, 0.901, 0.01799, 0.8624, 0.01799, 0.8751, 0.01799, 0.8751, 0.01799, 0.8624, 0.01799, 0.9597, 0.2055, 0.9156, 0.2055, 0.9156, 0.2055, 0.9597, 0.2055, 0.8624, 0.08048, 0.8439, 0.08048, 0.8439, 0.08048, 0.8624, 0.08048, 0.9041, 0.08066, 0.901, 0.08048, 0.901, 0.08048, 0.9041, 0.08066, 0.8751, 0.08048, 0.8624, 0.08048, 0.8624, 0.08048, 0.8751, 0.08048, 0.8751, 0.01799, 0.901, 0.01799, 0.901, 0.01799, 0.8751, 0.01799, 0.8439, 0.01799, 0.8624, 0.01799, 0.8624, 0.01799, 0.8439, 0.01799, 0.5705, 0.5625, 0.5705, 0.5975, 0.5705, 0.5975, 0.5705, 0.5625, 0.6054, 0.5276, 0.6403, 0.5276, 0.6403, 0.5625, 0.6229, 0.5625, 0.6054, 0.5625, 0.6054, 0.5625, 0.6229, 0.5625, 0.6229, 0.5912, 0.6229, 0.5975, 0.6054, 0.5975, 0.6054, 0.5975, 0.6229, 0.5975, 0.6403, 0.5975, 0.6403, 0.6324, 0.6054, 0.6324, 0.6054, 0.5975, 0.6054, 0.6324, 0.6054, 0.6324, 0.6054, 0.5975, 0.6403, 0.5625, 0.6752, 0.5625, 0.6752, 0.5975, 0.6403, 0.5975, 0.6403, 0.592, 0.6752, 0.5975, 0.6752, 0.5625, 0.6752, 0.5625, 0.6752, 0.5975, 0.6403, 0.5276, 0.6054, 0.5276, 0.6054, 0.5276, 0.6403, 0.5276, 0.6054, 0.6324, 0.6403, 0.6324, 0.6403, 0.6324, 0.6054, 0.6324, 0.6752, 0.5975, 0.6752, 0.5625, 0.6752, 0.5625, 0.6752, 0.5975, 0.7518, 0.4644, 0.7867, 0.4644, 0.7867, 0.4993, 0.7518, 0.4993, 0.5705, 0.5625, 0.5705, 0.5975, 0.5705, 0.5975, 0.5705, 0.5625, 0.6403, 0.5276, 0.6054, 0.5276, 0.6054, 0.5276, 0.6403, 0.5276, 0.6054, 0.6324, 0.6403, 0.6324, 0.6403, 0.6324, 0.6054, 0.6324, 0.5705, 0.5625, 0.6054, 0.5625, 0.6054, 0.5975, 0.5705, 0.5975, 0.6054, 0.5276, 0.6054, 0.5625, 0.6054, 0.5625, 0.6054, 0.5276, 0.5705, 0.5975, 0.5705, 0.5625, 0.5705, 0.5625, 0.5705, 0.5975, 0.6054, 0.5625, 0.6054, 0.5975, 0.6054, 0.5975, 0.6054, 0.5625, 0.6403, 0.592, 0.6403, 0.5975, 0.6403, 0.5975, 0.6403, 0.592, 0.6229, 0.5912, 0.6403, 0.592, 0.6403, 0.592, 0.6229, 0.5912, 0.6403, 0.592, 0.6229, 0.5912, 0.6229, 0.5625, 0.6403, 0.5625, 0.6229, 0.5912, 0.6403, 0.592, 0.6403, 0.592, 0.6229, 0.5912, 0.6229, 0.5975, 0.6229, 0.5912, 0.6229, 0.5912, 0.6229, 0.5975, 0.6403, 0.5975, 0.6229, 0.5975, 0.6229, 0.5975, 0.6403, 0.5975, 0.6403, 0.5975, 0.6229, 0.5975, 0.6229, 0.5975, 0.6403, 0.5975, 0.6403, 0.5975, 0.6229, 0.5975, 0.6229, 0.5975, 0.6403, 0.5975, 0.6229, 0.5975, 0.6229, 0.5912, 0.6229, 0.5912, 0.6229, 0.5975, 0.6403, 0.592, 0.6403, 0.5975, 0.6403, 0.5975, 0.6403, 0.592, 0.6229, 0.5975, 0.6229, 0.5912, 0.6229, 0.5912, 0.6229, 0.5975, 0.6229, 0.5975, 0.6229, 0.5912, 0.6229, 0.5912, 0.6229, 0.5975, 0.6403, 0.592, 0.6403, 0.5975, 0.6403, 0.5975, 0.6403, 0.592, 0.6229, 0.5912, 0.6403, 0.592, 0.6403, 0.592, 0.6229, 0.5912, 0.6229, 0.5912, 0.6403, 0.592, 0.6403, 0.592, 0.6229, 0.5912, 0.6403, 0.592, 0.6403, 0.5975, 0.6403, 0.5975, 0.6403, 0.592, 0.6229, 0.5912, 0.6403, 0.592, 0.6403, 0.592, 0.6229, 0.5912, 0.6403, 0.5975, 0.6229, 0.5975, 0.6229, 0.5975, 0.6403, 0.5975, 0.6229, 0.5975, 0.6229, 0.5912, 0.6229, 0.5912, 0.6229, 0.5975, 0.6403, 0.5975, 0.6229, 0.5975, 0.6229, 0.5975, 0.6403, 0.5975, 0.6229, 0.5975, 0.6229, 0.5912, 0.6229, 0.5912, 0.6229, 0.5975, 0.6403, 0.592, 0.6403, 0.5975, 0.6403, 0.5975, 0.6403, 0.592, 0.6229, 0.5975, 0.6229, 0.5912, 0.6229, 0.5912, 0.6229, 0.5975, 0.6403, 0.592, 0.6403, 0.5975, 0.6403, 0.5975, 0.6403, 0.592, 0.6229, 0.5912, 0.6403, 0.592, 0.6403, 0.592, 0.6229, 0.5912, 0.6403, 0.5975, 0.6229, 0.5975, 0.6229, 0.5975, 0.6403, 0.5975, 0.6403, 0.592, 0.6403, 0.5975, 0.6403, 0.5975, 0.6403, 0.592, 0.6403, 0.592, 0.6403, 0.5975, 0.6403, 0.5975, 0.6403, 0.592, 0.6229, 0.5912, 0.6403, 0.592, 0.6403, 0.592, 0.6229, 0.5912, 0.6403, 0.5975, 0.6229, 0.5975, 0.6229, 0.5975, 0.6403, 0.5975, 0.6229, 0.5975, 0.6229, 0.5912, 0.6229, 0.5912, 0.6229, 0.5975, 0.603, 0.4487, 0.6066, 0.4091, 0.611, 0.4141, 0.61, 0.4522, 0.6229, 0.5912, 0.6403, 0.592, 0.6403, 0.592, 0.6229, 0.5912, 0.6403, 0.592, 0.6403, 0.5975, 0.6403, 0.5975, 0.6403, 0.592, 0.6229, 0.5975, 0.6229, 0.5912, 0.6229, 0.5912, 0.6229, 0.5975, 0.6403, 0.5975, 0.6229, 0.5975, 0.6229, 0.5975, 0.6403, 0.5975, 0.6229, 0.5912, 0.6403, 0.592, 0.6403, 0.592, 0.6229, 0.5912, 0.6403, 0.5975, 0.6229, 0.5975, 0.6229, 0.5975, 0.6403, 0.5975, 0.6403, 0.5975, 0.6229, 0.5975, 0.6229, 0.5975, 0.6403, 0.5975, 0.6229, 0.5912, 0.6403, 0.592, 0.6403, 0.592, 0.6229, 0.5912, 0.6229, 0.5975, 0.6229, 0.5912, 0.6229, 0.5912, 0.6229, 0.5975, 0.6403, 0.592, 0.6403, 0.5975, 0.6403, 0.5975, 0.6403, 0.592, 0.6229, 0.5975, 0.6229, 0.5912, 0.6229, 0.5912, 0.6229, 0.5975, 0.6403, 0.5975, 0.6229, 0.5975, 0.6229, 0.5975, 0.6403, 0.5975, 0.6229, 0.5912, 0.6403, 0.592, 0.6403, 0.592, 0.6229, 0.5912, 0.6403, 0.5975, 0.6229, 0.5975, 0.6229, 0.5975, 0.6403, 0.5975, 0.6229, 0.5912, 0.6403, 0.592, 0.6403, 0.592, 0.6229, 0.5912, 0.6403, 0.592, 0.6403, 0.5975, 0.6403, 0.5975, 0.6403, 0.592, 0.6229, 0.5975, 0.6229, 0.5912, 0.6229, 0.5912, 0.6229, 0.5975, 0.6403, 0.5975, 0.6229, 0.5975, 0.6229, 0.5975, 0.6403, 0.5975, 0.6229, 0.5912, 0.6403, 0.592, 0.6403, 0.592, 0.6229, 0.5912, 0.6403, 0.592, 0.6403, 0.5975, 0.6403, 0.5975, 0.6403, 0.592, 0.6229, 0.5975, 0.6229, 0.5912, 0.6229, 0.5912, 0.6229, 0.5975, 0.562, 0.5728, 0.573, 0.5728, 0.5953, 0.5728, 0.6063, 0.5728, 0.6063, 0.5728, 0.562, 0.5728, 0.6063, 0.5728, 0.6229, 0.5728, 0.6345, 0.5728, 0.6507, 0.5728, 0.6507, 0.5728, 0.6063, 0.5728, 0.64, 0.3954, 0.6314, 0.3954, 0.6247, 0.3954, 0.6159, 0.3954, 0.6159, 0.3954, 0.64, 0.3954, 0.375, 0.3119, 0.3872, 0.2819, 0.4207, 0.2592, 0.4664, 0.25, 0.5356, 0.25, 0.5803, 0.2603, 0.613, 0.2945, 0.625, 0.3437, 0.625, 0.4063, 0.6128, 0.4553, 0.5794, 0.4896, 0.5337, 0.5, 0.4683, 0.5, 0.4216, 0.4907, 0.3875, 0.4679, 0.375, 0.4381, 0.64, 0.4678, 0.6491, 0.4678, 0.6551, 0.4678, 0.6642, 0.4678, 0.6642, 0.4678, 0.64, 0.4678, 0.6249, 0.4437, 0.6312, 0.4437, 0.6312, 0.4678, 0.6249, 0.4678, 0.6224, 0.4692, 0.6016, 0.4692, 0.6016, 0.3941, 0.6224, 0.3941, 0.6224, 0.4288, 0.6182, 0.4276, 0.6189, 0.4193, 0.6224, 0.4221, 0.5879, 0.4545, 0.5846, 0.4222, 0.5951, 0.4147, 0.5945, 0.4495, 0.5846, 0.4222, 0.585, 0.4166, 0.5921, 0.4131, 0.5951, 0.4147, 0.562, 0.5728, 0.562, 0.5728, 0.562, 0.5728, 0.562, 0.5728, 0.5679, 0.5728, 0.562, 0.5728, 0.5679, 0.5728, 0.573, 0.5728, 0.562, 0.5728, 0.5953, 0.5728, 0.6005, 0.5728, 0.6063, 0.5728, 0.6005, 0.5728, 0.6063, 0.5728, 0.6063, 0.5728, 0.6063, 0.5728, 0.6063, 0.5728, 0.6063, 0.5728, 0.5977, 0.4437, 0.5977, 0.4678, 0.5917, 0.4678, 0.5917, 0.4437, 0.6499, 0.3941, 0.6499, 0.4692, 0.635, 0.4692, 0.635, 0.3941, 0.635, 0.3941, 0.635, 0.4692, 0.6224, 0.4692, 0.6224, 0.3941, 0.6099, 0.4678, 0.6099, 0.4437, 0.6127, 0.4437, 0.6127, 0.4678, 0.6127, 0.4678, 0.6127, 0.4437, 0.6207, 0.4437, 0.6207, 0.4678, 0.6207, 0.4678, 0.6207, 0.4437, 0.6249, 0.4437, 0.6249, 0.4678, 0.5977, 0.4437, 0.6099, 0.4437, 0.6099, 0.4678, 0.5977, 0.4678, 0.6551, 0.4678, 0.66, 0.4678, 0.6642, 0.4678, 0.66, 0.4678, 0.6642, 0.4678, 0.6642, 0.4678, 0.6642, 0.4678, 0.6642, 0.4678, 0.6642, 0.4678, 0.6345, 0.5728, 0.6431, 0.5728, 0.6507, 0.5728, 0.6431, 0.5728, 0.6507, 0.5728, 0.6507, 0.5728, 0.6507, 0.5728, 0.6507, 0.5728, 0.6507, 0.5728, 0.6551, 0.4678, 0.6551, 0.4437, 0.66, 0.4437, 0.66, 0.4678, 0.66, 0.4678, 0.66, 0.4437, 0.6642, 0.4437, 0.6642, 0.4678, 0.5747, 0.4692, 0.5747, 0.3941, 0.6016, 0.3941, 0.6016, 0.4692, 0.6491, 0.4437, 0.6491, 0.4678, 0.6443, 0.4678, 0.6443, 0.4437, 0.6443, 0.4437, 0.6443, 0.4678, 0.6359, 0.4678, 0.6359, 0.4437, 0.6359, 0.4437, 0.6359, 0.4678, 0.6312, 0.4678, 0.6312, 0.4437, 0.6491, 0.4437, 0.6551, 0.4437, 0.6551, 0.4678, 0.6491, 0.4678, 0.6403, 0.592, 0.6403, 0.5975, 0.6403, 0.5962, 0.6403, 0.592, 0.6403, 0.592, 0.6403, 0.5962, 0.6403, 0.5975, 0.6403, 0.592, 0.6403, 0.5975, 0.6229, 0.5975, 0.6229, 0.5961, 0.6403, 0.5962, 0.6403, 0.5962, 0.6229, 0.5961, 0.6229, 0.5975, 0.6403, 0.5975, 0.6229, 0.5975, 0.6229, 0.5912, 0.6229, 0.5912, 0.6229, 0.5961, 0.6229, 0.5961, 0.6229, 0.5912, 0.6229, 0.5912, 0.6229, 0.5975, 0.6403, 0.592, 0.6229, 0.5912, 0.6229, 0.5912, 0.6403, 0.592, 0.6403, 0.592, 0.6229, 0.5912, 0.6229, 0.5912, 0.6403, 0.592, 0.5945, 0.4495, 0.5951, 0.4147, 0.6027, 0.41, 0.6027, 0.4433, 0.6229, 0.5975, 0.6399, 0.5975, 0.6403, 0.5975, 0.6229, 0.5975, 0.61, 0.4522, 0.611, 0.4141, 0.6179, 0.4221, 0.6179, 0.4557, 0.6401, 0.592, 0.6229, 0.5912, 0.6229, 0.5912, 0.6403, 0.592, 0.5951, 0.4147, 0.5921, 0.4131, 0.6001, 0.4091, 0.601, 0.4092, 0.6403, 0.594, 0.6403, 0.592, 0.6403, 0.592, 0.6403, 0.5975, 0.6224, 0.4221, 0.6189, 0.4193, 0.6218, 0.411, 0.6224, 0.4115, 0.6229, 0.5912, 0.6229, 0.5925, 0.6229, 0.5975, 0.6229, 0.5912, 0.6403, 0.592, 0.6403, 0.5975, 0.6403, 0.5975, 0.6403, 0.592])
me_cylinder_008.materials.append(mat_material)
me_cylinder_008.use_paint_bone_selection = False
me_cylinder_008.use_paint_mask = True
me_cylinder_008.update()

# ---- objects
ob_cylinder_001 = bpy.data.objects.new('Cylinder.001', me_cylinder_008)

# ---- transforms, parenting, visibility, modifiers, constraints
ob_cylinder_001.location = (0.0, 0.0, 0.0)
_m = ob_cylinder_001.modifiers.new('Auto Smooth', 'NODES')
_m.node_group = ng_auto_smooth
_gi = [s.identifier for s in ng_auto_smooth.interface.items_tree if s.item_type == 'SOCKET' and s.in_out == 'INPUT']
_m[_gi[1]] = 0.5428  # Angle

# ---- collection membership
col_collection.objects.link(ob_cylinder_001)

# ---- scene / render settings (as saved in the file)
scene.frame_start = 1; scene.frame_end = 250; scene.frame_set(1)
scene.render.engine = 'BLENDER_EEVEE_NEXT'
scene.cycles.use_denoising = False
scene.cycles.sampling_pattern = 'TABULATED_SOBOL'
scene.view_settings.view_transform = 'Filmic'
scene.unit_settings.scale_length = 2.0
bpy.context.view_layer.update()

# ---- added for rendering (the .blend has no active camera and no usable light): camera, sun
cam_auto = bpy.data.cameras.new('AutoCamera')
cam_auto.lens = 50.0
cam_auto.sensor_width = 36.0
cam_auto.clip_end = 1000.0
ob_auto_camera = bpy.data.objects.new('AutoCamera', cam_auto)
scene.collection.objects.link(ob_auto_camera)
ob_auto_camera.location = (1.38212, -1.78161, 1.46111)
ob_auto_camera.rotation_euler = (1.09748, -7.21219e-08, 0.694738)
scene.camera = ob_auto_camera
light_auto_sun = bpy.data.lights.new('AutoSun', 'SUN')
light_auto_sun.energy = 3.0
light_auto_sun.angle = 0.0523599
ob_auto_sun = bpy.data.objects.new('AutoSun', light_auto_sun)
scene.collection.objects.link(ob_auto_sun)
ob_auto_sun.rotation_euler = (0.872665, 0.174533, 0.523599)
bpy.context.view_layer.update()
